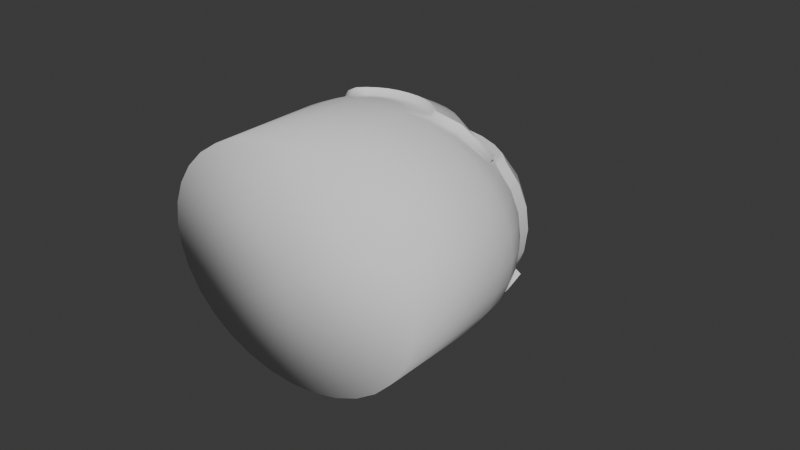 # Source: Submarine.blend  (saved by Blender 4.4.32; exported with 4.5.12 LTS)
import bpy
from mathutils import Matrix  # noqa: F401  (used for matrix-valued properties, if any)

bpy.ops.wm.read_factory_settings(use_empty=True)
scene = bpy.context.scene
scene.name = 'Scene'

# ---- collections
col_collection = bpy.data.collections.new('Collection'); scene.collection.children.link(col_collection)

# ---- world
world_world = bpy.data.worlds.new('World'); scene.world = world_world
world_world.use_nodes = True; world_world.node_tree.nodes.clear()
_N = world_world.node_tree.nodes; _L = world_world.node_tree.links
n0 = _N.new('ShaderNodeOutputWorld'); n0.name = 'World Output'; n0.location = (300, 300)
n1 = _N.new('ShaderNodeBackground'); n1.name = 'Background'; n1.location = (10, 300)
n1.inputs[0].default_value = (0.05088, 0.05088, 0.05088, 1.0)
_L.new(n1.outputs[0], n0.inputs[0])
n0.is_active_output = True
world_world.color = (0.05088, 0.05088, 0.05088)
world_world.sun_shadow_jitter_overblur = 0.0

# ---- meshes
me_sphere = bpy.data.meshes.new('Sphere')
me_sphere.from_pydata([(0.0, 0.8342, 0.5556), (0.9621, 0.6617, -0.4006), (0.04605, 0.1913, 0.9808), (0.09034, 0.3753, 0.9239), (0.1509, 0.7608, 0.567), (0.1892, 0.8182, 0.5556), (0.2181, 0.9061, -0.3827), (0.4393, 0.5504, -0.8154), (0.1311, 0.5449, -0.8315), (0.09034, 0.3753, -0.9239), (0.04605, 0.1913, -0.9808), (0.09034, 0.1802, 0.9808), (0.1772, 0.3536, 0.9239), (0.3185, 0.7178, 0.567), (0.385, 0.7682, 0.5556), (0.4278, 0.8536, -0.3827), (0.7305, 0.7911, -0.4006), (0.2573, 0.5133, -0.8315), (0.1772, 0.3536, -0.9239), (0.09034, 0.1802, -0.9808), (0.1311, 0.1622, 0.9808), (0.2573, 0.3182, 0.9239), (0.4664, 0.6525, 0.567), (0.5589, 0.6913, 0.5556), (0.6211, 0.7682, -0.3827), (0.3451, 0.6143, -0.8154), (0.3735, 0.4619, -0.8315), (0.2573, 0.3182, -0.9239), (0.1311, 0.1622, -0.9808), (0.1669, 0.1379, 0.9808), (0.3274, 0.2706, 0.9239), (0.5961, 0.5645, 0.567), (0.7114, 0.5879, 0.5556), (0.7905, 0.6533, -0.3827), (0.5739, 0.8973, -0.4006), (0.4753, 0.3928, -0.8315), (0.3274, 0.2706, -0.9239), (0.1669, 0.1379, -0.9808), (0.1963, 0.1084, 0.9808), (0.385, 0.2126, 0.9239), (0.5589, 0.3087, 0.8315), (0.7824, 0.4346, 0.5964), (0.8365, 0.4619, 0.5556), (0.9295, 0.5133, 0.3827), (0.9867, 0.5449, 0.1951), (1.006, 0.5556, 0.0), (0.9867, 0.5449, -0.1951), (0.9295, 0.5133, -0.3827), (0.8365, 0.4619, -0.5556), (0.7114, 0.3928, -0.7071), (0.5589, 0.3087, -0.8315), (0.385, 0.2126, -0.9239), (0.1963, 0.1084, -0.9808), (-2.607e-08, 0.0, 1.0), (0.2181, 0.07466, 0.9808), (0.4278, 0.1464, 0.9239), (0.6211, 0.2126, 0.8315), (0.7905, 0.2706, 0.7071), (0.9295, 0.3182, 0.5556), (1.033, 0.3536, 0.3827), (1.096, 0.3753, 0.1951), (1.118, 0.3827, 0.0), (1.096, 0.3753, -0.1951), (1.033, 0.3536, -0.3827), (0.9295, 0.3182, -0.5556), (0.7905, 0.2706, -0.7071), (0.6211, 0.2126, -0.8315), (0.4278, 0.1464, -0.9239), (0.2181, 0.07466, -0.9808), (0.2315, 0.03806, 0.9808), (0.4541, 0.07466, 0.9239), (0.6593, 0.1084, 0.8315), (0.8392, 0.1379, 0.7071), (0.9867, 0.1622, 0.5556), (1.096, 0.1802, 0.3827), (1.164, 0.1913, 0.1951), (1.187, 0.1951, 0.0), (1.164, 0.1913, -0.1951), (1.096, 0.1802, -0.3827), (0.9867, 0.1622, -0.5556), (0.8392, 0.1379, -0.7071), (0.6593, 0.1084, -0.8315), (0.4541, 0.07466, -0.9239), (0.2315, 0.03806, -0.9808), (0.2361, -1.49e-08, 0.9808), (0.463, -2.98e-08, 0.9239), (0.6722, -5.96e-08, 0.8315), (0.8556, 1.49e-08, 0.7071), (1.006, -8.941e-08, 0.5556), (1.118, 4.47e-08, 0.3827), (1.187, -8.941e-08, 0.1951), (1.21, -1.639e-07, 0.0), (1.187, -8.941e-08, -0.1951), (1.118, 4.47e-08, -0.3827), (1.006, -8.941e-08, -0.5556), (0.8556, 1.49e-08, -0.7071), (0.6722, -5.96e-08, -0.8315), (0.463, -2.98e-08, -0.9239), (0.2361, -1.49e-08, -0.9808), (2.111e-08, 1.033, -0.37), (-2.607e-08, 0.0, -1.0), (0.9295, 0.6226, -0.37), (0.9867, 0.6542, -0.1825), (1.006, 0.6648, 0.01263), (0.9867, 0.6542, 0.2077), (0.9295, 0.6226, 0.3953), (0.8365, 0.5712, 0.5682), (0.7905, 0.7626, -0.37), (0.7114, 0.6972, 0.5682), (0.6211, 0.8775, -0.37), (0.5589, 0.8006, 0.5682), (0.4278, 0.9628, -0.37), (0.385, 0.8775, 0.5682), (-5.101e-08, 0.9407, 0.5682), (0.2181, 1.015, -0.37), (0.1963, 0.9248, 0.5682), (0.2377, 0.6617, -0.8154), (0.3953, 0.9762, -0.4006), (0.1212, 0.6909, -0.8154), (-8.044e-09, 0.1951, 0.9808), (5.506e-08, 0.3827, 0.9239), (0.0, 0.7743, 0.567), (4.605e-08, 0.9239, -0.3827), (0.2015, 1.025, -0.4006), (2.354e-07, 0.5556, -0.8315), (5.506e-08, 0.3827, -0.9239), (-8.044e-09, 0.1951, -0.9808), (-2.607e-08, -1.0, 1.0), (0.2361, -1.0, 0.9808), (0.463, -1.0, 0.9239), (0.6722, -1.0, 0.8315), (0.8556, -1.0, 0.7071), (1.006, -1.0, 0.5556), (1.118, -1.0, 0.3827), (1.187, -1.0, 0.1951), (1.21, -1.0, 0.0), (1.187, -1.0, -0.1951), (1.118, -1.0, -0.3827), (1.006, -1.0, -0.5556), (0.8556, -1.0, -0.7071), (0.6722, -1.0, -0.8315), (0.463, -1.0, -0.9239), (0.2361, -1.0, -0.9808), (-2.607e-08, -1.0, -1.0), (1.069e-07, -1.0, -2.794e-08), (0.2015, 0.8842, -0.4006), (0.1212, 0.5504, -0.8154), (0.3953, 0.8356, -0.4006), (0.2377, 0.5212, -0.8154), (0.5739, 0.7567, -0.4006), (0.3451, 0.4737, -0.8154), (0.7305, 0.6505, -0.4006), (0.4393, 0.4099, -0.8154), (0.859, 0.5212, -0.4006), (0.7731, 0.4737, -0.5604), (0.6574, 0.4099, -0.7004), (0.5165, 0.3321, -0.8154), (2.286e-07, 0.5602, -0.8154), (5.364e-08, 0.9006, -0.4006), (0.8761, 0.6143, -0.5604), (0.7605, 0.5504, -0.7004), (0.6196, 0.4726, -0.8154), (2.286e-07, 0.7008, -0.8154), (5.364e-08, 1.041, -0.4006), (0.5581, 0.8918, -0.4181), (0.4112, 0.9567, -0.4181), (0.5581, 0.7762, -0.4181), (0.4112, 0.8411, -0.4181), (0.5598, 0.7981, -0.5459), (0.4305, 0.8552, -0.5459), (0.5598, 0.6963, -0.5459), (0.4305, 0.7535, -0.5459), (0.5098, 0.6714, -0.725), (0.3856, 0.7247, -0.718), (0.5115, 0.5744, -0.7161), (0.3873, 0.6277, -0.709), (0.4046, 0.5137, -0.8142), (0.3111, 0.555, -0.8145), (0.4046, 0.4401, -0.8138), (0.3111, 0.4814, -0.814), (0.1042, 0.4064, 0.9786), (0.1648, 0.7918, 0.6217), (0.1911, 0.3846, 0.9786), (0.3324, 0.7489, 0.6217), (0.2711, 0.3492, 0.9786), (0.4803, 0.6835, 0.6217), (0.3413, 0.3017, 0.9786), (0.61, 0.5956, 0.6217), (0.3989, 0.2437, 0.9786), (0.5728, 0.3397, 0.8862), (0.7963, 0.4657, 0.6511), (0.0, 0.4137, 0.9786), (0.0, 0.8054, 0.6217)], [], [(100, 10, 126), (120, 3, 2, 119), (31, 41, 190, 187), (121, 4, 181, 192), (0, 5, 4, 121), (125, 9, 8, 124), (126, 10, 9, 125), (119, 2, 53), (10, 19, 18, 9), (2, 11, 53), (100, 19, 10), (3, 12, 11, 2), (12, 3, 180, 182), (39, 30, 186, 188), (5, 14, 13, 4), (6, 122, 158, 145), (9, 18, 17, 8), (21, 12, 182, 184), (14, 23, 22, 13), (33, 24, 149, 151), (18, 27, 26, 17), (19, 28, 27, 18), (11, 20, 53), (100, 28, 19), (12, 21, 20, 11), (13, 22, 185, 183), (20, 29, 53), (100, 37, 28), (21, 30, 29, 20), (3, 120, 191, 180), (22, 31, 187, 185), (23, 32, 31, 22), (27, 36, 35, 26), (28, 37, 36, 27), (32, 42, 41, 31), (36, 51, 50, 35), (37, 52, 51, 36), (6, 15, 111, 114), (29, 38, 53), (100, 52, 37), (30, 39, 38, 29), (41, 40, 189, 190), (26, 35, 152, 150), (4, 13, 183, 181), (100, 68, 52), (46, 62, 61, 45), (39, 55, 54, 38), (47, 63, 62, 46), (40, 56, 55, 39), (48, 64, 63, 47), (41, 57, 56, 40), (49, 65, 64, 48), (42, 58, 57, 41), (50, 66, 65, 49), (43, 59, 58, 42), (51, 67, 66, 50), (44, 60, 59, 43), (52, 68, 67, 51), (45, 61, 60, 44), (38, 54, 53), (66, 81, 80, 65), (59, 74, 73, 58), (67, 82, 81, 66), (60, 75, 74, 59), (68, 83, 82, 67), (61, 76, 75, 60), (54, 69, 53), (100, 83, 68), (62, 77, 76, 61), (55, 70, 69, 54), (63, 78, 77, 62), (56, 71, 70, 55), (64, 79, 78, 63), (57, 72, 71, 56), (65, 80, 79, 64), (58, 73, 72, 57), (70, 85, 84, 69), (78, 93, 92, 77), (71, 86, 85, 70), (79, 94, 93, 78), (72, 87, 86, 71), (80, 95, 94, 79), (73, 88, 87, 72), (81, 96, 95, 80), (74, 89, 88, 73), (82, 97, 96, 81), (75, 90, 89, 74), (83, 98, 97, 82), (76, 91, 90, 75), (69, 84, 53), (100, 98, 83), (77, 92, 91, 76), (23, 14, 112, 110), (33, 47, 101, 107), (15, 6, 145, 147), (50, 49, 155, 156), (17, 26, 150, 148), (15, 24, 109, 111), (8, 17, 148, 146), (32, 23, 110, 108), (122, 6, 114, 99), (47, 46, 102, 101), (35, 50, 156, 152), (46, 45, 103, 102), (124, 8, 146, 157), (49, 48, 154, 155), (14, 5, 115, 112), (45, 44, 104, 103), (48, 47, 153, 154), (44, 43, 105, 104), (5, 0, 113, 115), (24, 33, 107, 109), (24, 15, 147, 149), (47, 33, 151, 153), (43, 42, 106, 105), (42, 32, 108, 106), (95, 96, 140, 139), (96, 97, 141, 140), (97, 98, 142, 141), (84, 85, 129, 128), (85, 86, 130, 129), (86, 87, 131, 130), (87, 88, 132, 131), (88, 89, 133, 132), (89, 90, 134, 133), (90, 91, 135, 134), (91, 92, 136, 135), (92, 93, 137, 136), (53, 84, 128, 127), (93, 94, 138, 137), (98, 100, 143, 142), (94, 95, 139, 138), (129, 130, 144), (127, 128, 144), (130, 131, 144), (142, 143, 144), (131, 132, 144), (132, 133, 144), (133, 134, 144), (134, 135, 144), (135, 136, 144), (136, 137, 144), (137, 138, 144), (138, 139, 144), (139, 140, 144), (140, 141, 144), (141, 142, 144), (128, 129, 144), (147, 145, 123, 117), (151, 149, 34, 16), (156, 155, 160, 161), (157, 146, 118, 162), (155, 154, 159, 160), (154, 153, 1, 159), (146, 148, 116, 118), (145, 158, 163, 123), (34, 149, 166, 164), (150, 152, 7, 25), (153, 151, 16, 1), (148, 150, 25, 116), (152, 156, 161, 7), (167, 165, 169, 171), (117, 34, 164, 165), (147, 117, 165, 167), (149, 147, 167, 166), (170, 171, 175, 174), (166, 167, 171, 170), (164, 166, 170, 168), (165, 164, 168, 169), (172, 174, 178, 176), (168, 170, 174, 172), (169, 168, 172, 173), (171, 169, 173, 175), (173, 172, 176, 177), (175, 173, 177, 179), (174, 175, 179, 178), (30, 21, 184, 186), (40, 39, 188, 189)])
me_sphere.polygons.foreach_set('use_smooth', [1, 1, 1, 1, 1, 1, 1, 1, 1, 1, 1, 1, 1, 1, 1, 1, 1, 1, 1, 1, 1, 1, 1, 1, 1, 1, 1, 1, 1, 1, 1, 1, 1, 1, 1, 1, 1, 1, 1, 1, 1, 1, 1, 1, 1, 1, 1, 1, 1, 1, 1, 1, 1, 1, 1, 1, 1, 1, 1, 1, 1, 1, 1, 1, 1, 1, 1, 1, 1, 1, 1, 1, 1, 1, 1, 1, 1, 1, 1, 1, 1, 1, 1, 1, 1, 1, 1, 1, 1, 1, 1, 1, 1, 1, 1, 1, 1, 1, 1, 1, 1, 1, 1, 1, 1, 1, 1, 1, 1, 1, 1, 1, 1, 1, 1, 1, 1, 1, 1, 1, 1, 1, 1, 1, 1, 1, 1, 1, 1, 1, 1, 1, 1, 1, 1, 1, 1, 1, 1, 1, 1, 1, 1, 1, 1, 1, 1, 1, 1, 1, 1, 1, 1, 1, 1, 1, 1, 1, 1, 1, 1, 1, 0, 1, 1, 1, 1, 1, 0, 1, 1, 0, 1, 0, 1, 1, 1, 1])
_k = set([(0, 5), (1, 16), (5, 14), (6, 15), (6, 122), (14, 23), (15, 24), (16, 34), (23, 32), (24, 33), (32, 42), (33, 47), (34, 117), (42, 43), (43, 44), (44, 45), (45, 46), (46, 47), (101, 102), (102, 103), (103, 104), (104, 105), (105, 106), (117, 123), (123, 163), (145, 147), (145, 158), (147, 149), (149, 151), (151, 153), (164, 165), (166, 167), (168, 169), (170, 171), (172, 173), (174, 175), (176, 177), (178, 179)])
me_sphere.attributes.new('sharp_edge', 'BOOLEAN', 'EDGE').data.foreach_set('value', [ (min(e.vertices), max(e.vertices)) in _k for e in me_sphere.edges])
_uv = me_sphere.uv_layers.new(name='UVMap')
_uv.uv.foreach_set('vector', [0.7344, 0.0, 0.7188, 0.0625, 0.75, 0.0625, 0.75, 0.875, 0.7188, 0.875, 0.7188, 0.9375, 0.75, 0.9375, 0.625, 0.75, 0.5937, 0.75, 0.5937, 0.75, 0.625, 0.75, 0.75, 0.75, 0.7188, 0.75, 0.7188, 0.75, 0.75, 0.75, 0.75, 0.6875, 0.7188, 0.6875, 0.7188, 0.75, 0.75, 0.75, 0.75, 0.125, 0.7188, 0.125, 0.7188, 0.1875, 0.75, 0.1875, 0.75, 0.0625, 0.7188, 0.0625, 0.7188, 0.125, 0.75, 0.125, 0.75, 0.9375, 0.7188, 0.9375, 0.7344, 1.0, 0.7188, 0.0625, 0.6875, 0.0625, 0.6875, 0.125, 0.7188, 0.125, 0.7188, 0.9375, 0.6875, 0.9375, 0.7031, 1.0, 0.7031, 0.0, 0.6875, 0.0625, 0.7188, 0.0625, 0.7188, 0.875, 0.6875, 0.875, 0.6875, 0.9375, 0.7188, 0.9375, 0.6875, 0.875, 0.7188, 0.875, 0.7188, 0.875, 0.6875, 0.875, 0.5938, 0.875, 0.625, 0.875, 0.625, 0.875, 0.5938, 0.875, 0.7188, 0.6875, 0.6875, 0.6875, 0.6875, 0.75, 0.7188, 0.75, 0.7188, 0.375, 0.75, 0.375, 0.75, 0.375, 0.7188, 0.375, 0.7188, 0.125, 0.6875, 0.125, 0.6875, 0.1875, 0.7188, 0.1875, 0.6562, 0.875, 0.6875, 0.875, 0.6875, 0.875, 0.6562, 0.875, 0.6875, 0.6875, 0.6562, 0.6875, 0.6562, 0.75, 0.6875, 0.75, 0.625, 0.375, 0.6562, 0.375, 0.6562, 0.375, 0.625, 0.375, 0.6875, 0.125, 0.6562, 0.125, 0.6562, 0.1875, 0.6875, 0.1875, 0.6875, 0.0625, 0.6562, 0.0625, 0.6562, 0.125, 0.6875, 0.125, 0.6875, 0.9375, 0.6562, 0.9375, 0.6719, 1.0, 0.6719, 0.0, 0.6562, 0.0625, 0.6875, 0.0625, 0.6875, 0.875, 0.6562, 0.875, 0.6562, 0.9375, 0.6875, 0.9375, 0.6875, 0.75, 0.6562, 0.75, 0.6562, 0.75, 0.6875, 0.75, 0.6562, 0.9375, 0.625, 0.9375, 0.6406, 1.0, 0.6406, 0.0, 0.625, 0.0625, 0.6562, 0.0625, 0.6562, 0.875, 0.625, 0.875, 0.625, 0.9375, 0.6562, 0.9375, 0.7188, 0.875, 0.75, 0.875, 0.75, 0.875, 0.7188, 0.875, 0.6562, 0.75, 0.625, 0.75, 0.625, 0.75, 0.6562, 0.75, 0.6562, 0.6875, 0.625, 0.6875, 0.625, 0.75, 0.6562, 0.75, 0.6562, 0.125, 0.625, 0.125, 0.625, 0.1875, 0.6562, 0.1875, 0.6562, 0.0625, 0.625, 0.0625, 0.625, 0.125, 0.6562, 0.125, 0.625, 0.6875, 0.5938, 0.6875, 0.5937, 0.75, 0.625, 0.75, 0.625, 0.125, 0.5938, 0.125, 0.5938, 0.1875, 0.625, 0.1875, 0.625, 0.0625, 0.5938, 0.0625, 0.5938, 0.125, 0.625, 0.125, 0.7188, 0.375, 0.6875, 0.375, 0.6875, 0.375, 0.7188, 0.375, 0.625, 0.9375, 0.5938, 0.9375, 0.6094, 1.0, 0.6094, 0.0, 0.5938, 0.0625, 0.625, 0.0625, 0.625, 0.875, 0.5938, 0.875, 0.5938, 0.9375, 0.625, 0.9375, 0.5937, 0.75, 0.5938, 0.8125, 0.5938, 0.8125, 0.5937, 0.75, 0.6562, 0.1875, 0.625, 0.1875, 0.625, 0.1875, 0.6562, 0.1875, 0.7188, 0.75, 0.6875, 0.75, 0.6875, 0.75, 0.7188, 0.75, 0.5781, 0.0, 0.5625, 0.0625, 0.5938, 0.0625, 0.5938, 0.4375, 0.5625, 0.4375, 0.5625, 0.5, 0.5938, 0.5, 0.5938, 0.875, 0.5625, 0.875, 0.5625, 0.9375, 0.5938, 0.9375, 0.5938, 0.375, 0.5625, 0.375, 0.5625, 0.4375, 0.5938, 0.4375, 0.5938, 0.8125, 0.5625, 0.8125, 0.5625, 0.875, 0.5938, 0.875, 0.5938, 0.3125, 0.5625, 0.3125, 0.5625, 0.375, 0.5938, 0.375, 0.5937, 0.75, 0.5625, 0.75, 0.5625, 0.8125, 0.5938, 0.8125, 0.5938, 0.25, 0.5625, 0.25, 0.5625, 0.3125, 0.5938, 0.3125, 0.5938, 0.6875, 0.5625, 0.6875, 0.5625, 0.75, 0.5937, 0.75, 0.5938, 0.1875, 0.5625, 0.1875, 0.5625, 0.25, 0.5938, 0.25, 0.5938, 0.625, 0.5625, 0.625, 0.5625, 0.6875, 0.5938, 0.6875, 0.5938, 0.125, 0.5625, 0.125, 0.5625, 0.1875, 0.5938, 0.1875, 0.5938, 0.5625, 0.5625, 0.5625, 0.5625, 0.625, 0.5938, 0.625, 0.5938, 0.0625, 0.5625, 0.0625, 0.5625, 0.125, 0.5938, 0.125, 0.5938, 0.5, 0.5625, 0.5, 0.5625, 0.5625, 0.5938, 0.5625, 0.5938, 0.9375, 0.5625, 0.9375, 0.5781, 1.0, 0.5625, 0.1875, 0.5312, 0.1875, 0.5312, 0.25, 0.5625, 0.25, 0.5625, 0.625, 0.5312, 0.625, 0.5312, 0.6875, 0.5625, 0.6875, 0.5625, 0.125, 0.5312, 0.125, 0.5312, 0.1875, 0.5625, 0.1875, 0.5625, 0.5625, 0.5312, 0.5625, 0.5312, 0.625, 0.5625, 0.625, 0.5625, 0.0625, 0.5312, 0.0625, 0.5312, 0.125, 0.5625, 0.125, 0.5625, 0.5, 0.5312, 0.5, 0.5312, 0.5625, 0.5625, 0.5625, 0.5625, 0.9375, 0.5312, 0.9375, 0.5469, 1.0, 0.5469, 0.0, 0.5312, 0.0625, 0.5625, 0.0625, 0.5625, 0.4375, 0.5312, 0.4375, 0.5312, 0.5, 0.5625, 0.5, 0.5625, 0.875, 0.5312, 0.875, 0.5312, 0.9375, 0.5625, 0.9375, 0.5625, 0.375, 0.5312, 0.375, 0.5312, 0.4375, 0.5625, 0.4375, 0.5625, 0.8125, 0.5312, 0.8125, 0.5312, 0.875, 0.5625, 0.875, 0.5625, 0.3125, 0.5312, 0.3125, 0.5312, 0.375, 0.5625, 0.375, 0.5625, 0.75, 0.5312, 0.75, 0.5312, 0.8125, 0.5625, 0.8125, 0.5625, 0.25, 0.5312, 0.25, 0.5312, 0.3125, 0.5625, 0.3125, 0.5625, 0.6875, 0.5312, 0.6875, 0.5312, 0.75, 0.5625, 0.75, 0.5312, 0.875, 0.5, 0.875, 0.5, 0.9375, 0.5312, 0.9375, 0.5312, 0.375, 0.5, 0.375, 0.5, 0.4375, 0.5312, 0.4375, 0.5312, 0.8125, 0.5, 0.8125, 0.5, 0.875, 0.5312, 0.875, 0.5312, 0.3125, 0.5, 0.3125, 0.5, 0.375, 0.5312, 0.375, 0.5312, 0.75, 0.5, 0.75, 0.5, 0.8125, 0.5312, 0.8125, 0.5312, 0.25, 0.5, 0.25, 0.5, 0.3125, 0.5312, 0.3125, 0.5312, 0.6875, 0.5, 0.6875, 0.5, 0.75, 0.5312, 0.75, 0.5312, 0.1875, 0.5, 0.1875, 0.5, 0.25, 0.5312, 0.25, 0.5312, 0.625, 0.5, 0.625, 0.5, 0.6875, 0.5312, 0.6875, 0.5312, 0.125, 0.5, 0.125, 0.5, 0.1875, 0.5312, 0.1875, 0.5312, 0.5625, 0.5, 0.5625, 0.5, 0.625, 0.5312, 0.625, 0.5312, 0.0625, 0.5, 0.0625, 0.5, 0.125, 0.5312, 0.125, 0.5312, 0.5, 0.5, 0.5, 0.5, 0.5625, 0.5312, 0.5625, 0.5312, 0.9375, 0.5, 0.9375, 0.5156, 1.0, 0.5156, 0.0, 0.5, 0.0625, 0.5312, 0.0625, 0.5312, 0.4375, 0.5, 0.4375, 0.5, 0.5, 0.5312, 0.5, 0.6562, 0.6875, 0.6875, 0.6875, 0.6875, 0.6875, 0.6562, 0.6875, 0.625, 0.375, 0.5938, 0.375, 0.5938, 0.375, 0.625, 0.375, 0.6875, 0.375, 0.7188, 0.375, 0.7188, 0.375, 0.6875, 0.375, 0.5938, 0.1875, 0.5938, 0.25, 0.5938, 0.25, 0.5938, 0.1875, 0.6875, 0.1875, 0.6562, 0.1875, 0.6562, 0.1875, 0.6875, 0.1875, 0.6875, 0.375, 0.6562, 0.375, 0.6562, 0.375, 0.6875, 0.375, 0.7188, 0.1875, 0.6875, 0.1875, 0.6875, 0.1875, 0.7188, 0.1875, 0.625, 0.6875, 0.6562, 0.6875, 0.6562, 0.6875, 0.625, 0.6875, 0.75, 0.375, 0.7188, 0.375, 0.7188, 0.375, 0.75, 0.375, 0.5938, 0.375, 0.5938, 0.4375, 0.5938, 0.4375, 0.5938, 0.375, 0.625, 0.1875, 0.5938, 0.1875, 0.5938, 0.1875, 0.625, 0.1875, 0.5938, 0.4375, 0.5938, 0.5, 0.5938, 0.5, 0.5938, 0.4375, 0.75, 0.1875, 0.7188, 0.1875, 0.7188, 0.1875, 0.75, 0.1875, 0.5938, 0.25, 0.5938, 0.3125, 0.5938, 0.3125, 0.5938, 0.25, 0.6875, 0.6875, 0.7188, 0.6875, 0.7188, 0.6875, 0.6875, 0.6875, 0.5938, 0.5, 0.5938, 0.5625, 0.5938, 0.5625, 0.5938, 0.5, 0.5938, 0.3125, 0.5938, 0.375, 0.5938, 0.375, 0.5938, 0.3125, 0.5938, 0.5625, 0.5938, 0.625, 0.5938, 0.625, 0.5938, 0.5625, 0.7188, 0.6875, 0.75, 0.6875, 0.75, 0.6875, 0.7188, 0.6875, 0.6562, 0.375, 0.625, 0.375, 0.625, 0.375, 0.6562, 0.375, 0.6562, 0.375, 0.6875, 0.375, 0.6875, 0.375, 0.6562, 0.375, 0.5938, 0.375, 0.625, 0.375, 0.625, 0.375, 0.5938, 0.375, 0.5938, 0.625, 0.5938, 0.6875, 0.5938, 0.6875, 0.5938, 0.625, 0.5938, 0.6875, 0.625, 0.6875, 0.625, 0.6875, 0.5938, 0.6875, 0.5, 0.25, 0.5, 0.1875, 0.5, 0.1875, 0.5, 0.25, 0.5, 0.1875, 0.5, 0.125, 0.5, 0.125, 0.5, 0.1875, 0.5, 0.125, 0.5, 0.0625, 0.5, 0.0625, 0.5, 0.125, 0.5, 0.9375, 0.5, 0.875, 0.5, 0.875, 0.5, 0.9375, 0.5, 0.875, 0.5, 0.8125, 0.5, 0.8125, 0.5, 0.875, 0.5, 0.8125, 0.5, 0.75, 0.5, 0.75, 0.5, 0.8125, 0.5, 0.75, 0.5, 0.6875, 0.5, 0.6875, 0.5, 0.75, 0.5, 0.6875, 0.5, 0.625, 0.5, 0.625, 0.5, 0.6875, 0.5, 0.625, 0.5, 0.5625, 0.5, 0.5625, 0.5, 0.625, 0.5, 0.5625, 0.5, 0.5, 0.5, 0.5, 0.5, 0.5625, 0.5, 0.5, 0.5, 0.4375, 0.5, 0.4375, 0.5, 0.5, 0.5, 0.4375, 0.5, 0.375, 0.5, 0.375, 0.5, 0.4375, 0.5156, 1.0, 0.5, 0.9375, 0.5, 0.9375, 0.5156, 1.0, 0.5, 0.375, 0.5, 0.3125, 0.5, 0.3125, 0.5, 0.375, 0.5, 0.0625, 0.5156, 0.0, 0.5156, 0.0, 0.5, 0.0625, 0.5, 0.3125, 0.5, 0.25, 0.5, 0.25, 0.5, 0.3125, 0.5, 0.875, 0.5, 0.8125, 0.5, 0.875, 0.5156, 1.0, 0.5, 0.9375, 0.5156, 1.0, 0.5, 0.8125, 0.5, 0.75, 0.5, 0.8125, 0.5, 0.0625, 0.5156, 0.0, 0.5, 0.0625, 0.5, 0.75, 0.5, 0.6875, 0.5, 0.75, 0.5, 0.6875, 0.5, 0.625, 0.5, 0.6875, 0.5, 0.625, 0.5, 0.5625, 0.5, 0.625, 0.5, 0.5625, 0.5, 0.5, 0.5, 0.5625, 0.5, 0.5, 0.5, 0.4375, 0.5, 0.5, 0.5, 0.4375, 0.5, 0.375, 0.5, 0.4375, 0.5, 0.375, 0.5, 0.3125, 0.5, 0.375, 0.5, 0.3125, 0.5, 0.25, 0.5, 0.3125, 0.5, 0.25, 0.5, 0.1875, 0.5, 0.25, 0.5, 0.1875, 0.5, 0.125, 0.5, 0.1875, 0.5, 0.125, 0.5, 0.0625, 0.5, 0.125, 0.5, 0.9375, 0.5, 0.875, 0.5, 0.9375, 0.6875, 0.375, 0.7188, 0.375, 0.7188, 0.375, 0.6875, 0.375, 0.625, 0.375, 0.6562, 0.375, 0.6562, 0.375, 0.625, 0.375, 0.5938, 0.1875, 0.5938, 0.25, 0.5938, 0.25, 0.5938, 0.1875, 0.75, 0.1875, 0.7188, 0.1875, 0.7188, 0.1875, 0.75, 0.1875, 0.5938, 0.25, 0.5938, 0.3125, 0.5938, 0.3125, 0.5938, 0.25, 0.5938, 0.3125, 0.5938, 0.375, 0.5938, 0.375, 0.5938, 0.3125, 0.7188, 0.1875, 0.6875, 0.1875, 0.6875, 0.1875, 0.7188, 0.1875, 0.7188, 0.375, 0.75, 0.375, 0.75, 0.375, 0.7188, 0.375, 0.6562, 0.375, 0.6562, 0.375, 0.6562, 0.375, 0.6562, 0.375, 0.6562, 0.1875, 0.625, 0.1875, 0.625, 0.1875, 0.6562, 0.1875, 0.5938, 0.375, 0.625, 0.375, 0.625, 0.375, 0.5938, 0.375, 0.6875, 0.1875, 0.6562, 0.1875, 0.6562, 0.1875, 0.6875, 0.1875, 0.625, 0.1875, 0.5938, 0.1875, 0.5938, 0.1875, 0.625, 0.1875, 0.6875, 0.375, 0.6875, 0.375, 0.6875, 0.375, 0.6875, 0.375, 0.0, 0.0, 0.0, 0.0, 0.0, 0.0, 0.0, 0.0, 0.6875, 0.375, 0.6875, 0.375, 0.6875, 0.375, 0.6875, 0.375, 0.6562, 0.375, 0.6875, 0.375, 0.6875, 0.375, 0.6562, 0.375, 0.6562, 0.375, 0.6875, 0.375, 0.6875, 0.375, 0.6562, 0.375, 0.6562, 0.375, 0.6875, 0.375, 0.6875, 0.375, 0.6562, 0.375, 0.6562, 0.375, 0.6562, 0.375, 0.6562, 0.375, 0.6562, 0.375, 0.0, 0.0, 0.0, 0.0, 0.0, 0.0, 0.0, 0.0, 0.6562, 0.375, 0.6562, 0.375, 0.6562, 0.375, 0.6562, 0.375, 0.6562, 0.375, 0.6562, 0.375, 0.6562, 0.375, 0.6562, 0.375, 0.0, 0.0, 0.0, 0.0, 0.0, 0.0, 0.0, 0.0, 0.6875, 0.375, 0.6875, 0.375, 0.6875, 0.375, 0.6875, 0.375, 0.0, 0.0, 0.0, 0.0, 0.0, 0.0, 0.0, 0.0, 0.6875, 0.375, 0.6875, 0.375, 0.6875, 0.375, 0.6875, 0.375, 0.6562, 0.375, 0.6875, 0.375, 0.6875, 0.375, 0.6562, 0.375, 0.625, 0.875, 0.6562, 0.875, 0.6562, 0.875, 0.625, 0.875, 0.5938, 0.8125, 0.5938, 0.875, 0.5938, 0.875, 0.5938, 0.8125])
me_sphere.update()
me_sphere_001 = bpy.data.meshes.new('Sphere.001')
me_sphere_001.from_pydata([(2.111e-08, 1.033, -0.37), (-0.2181, 1.015, -0.37), (-0.1963, 0.9248, 0.5682), (-0.4278, 0.9628, -0.37), (-0.387, 0.8775, 0.5682), (-0.6211, 0.8775, -0.37), (-0.561, 0.8006, 0.5682), (-0.7905, 0.7626, -0.37), (-0.7114, 0.6972, 0.5682), (-0.9295, 0.6226, -0.37), (-0.9867, 0.6542, -0.1825), (-1.006, 0.6648, 0.01263), (-0.9867, 0.6542, 0.2077), (-0.9295, 0.6226, 0.3953), (-0.8365, 0.5712, 0.5682), (0.9295, 0.6226, -0.37), (0.9867, 0.6542, -0.1825), (1.006, 0.6648, 0.01263), (0.9867, 0.6542, 0.2077), (0.9295, 0.6226, 0.3953), (0.8365, 0.5712, 0.5682), (0.7905, 0.7626, -0.37), (0.7114, 0.6972, 0.5682), (0.6211, 0.8775, -0.37), (0.5589, 0.8006, 0.5682), (0.4278, 0.9628, -0.37), (0.385, 0.8775, 0.5682), (-5.101e-08, 0.9407, 0.5682), (0.2181, 1.015, -0.37), (0.1963, 0.9248, 0.5682), (0.8659, 0.8033, -0.1825), (0.8833, 0.8169, 0.01263), (0.8659, 0.8033, 0.2077), (0.8143, 0.7631, 0.3953), (0.6779, 0.9422, -0.1825), (0.6903, 0.9605, 0.01263), (0.6779, 0.9422, 0.2077), (0.6414, 0.8879, 0.3953), (0.4715, 1.038, -0.1825), (0.4795, 1.058, 0.01263), (0.4715, 1.038, 0.2077), (0.4477, 0.9766, 0.3953), (0.2394, 1.098, -0.1825), (0.2434, 1.12, 0.01263), (0.2394, 1.098, 0.2077), (0.2276, 1.034, 0.3953), (0.004558, 1.113, -0.1825), (0.005074, 1.135, 0.01263), (0.004558, 1.113, 0.2077), (0.003028, 1.048, 0.3953), (-0.2377, 1.091, -0.1825), (-0.2404, 1.113, 0.01263), (-0.2377, 1.091, 0.2077), (-0.2299, 1.026, 0.3953), (-0.4661, 1.029, -0.1825), (-0.472, 1.05, 0.01263), (-0.4661, 1.029, 0.2077), (-0.4486, 0.966, 0.3953), (-0.6752, 0.9444, -0.1825), (-0.6838, 0.9648, 0.01263), (-0.6752, 0.9444, 0.2077), (-0.6497, 0.8842, 0.3953), (-0.8361, 0.836, -0.1825), (-0.8494, 0.8537, 0.01263), (-0.8361, 0.836, 0.2077), (-0.7968, 0.7838, 0.3953)], [], [(18, 19, 33, 32), (16, 17, 31, 30), (19, 20, 22, 33), (17, 18, 32, 31), (15, 16, 30, 21), (33, 22, 24, 37), (31, 32, 36, 35), (21, 30, 34, 23), (32, 33, 37, 36), (30, 31, 35, 34), (37, 24, 26, 41), (35, 36, 40, 39), (23, 34, 38, 25), (36, 37, 41, 40), (34, 35, 39, 38), (41, 26, 29, 45), (39, 40, 44, 43), (25, 38, 42, 28), (40, 41, 45, 44), (38, 39, 43, 42), (45, 29, 27, 49), (43, 44, 48, 47), (28, 42, 46, 0), (44, 45, 49, 48), (42, 43, 47, 46), (49, 27, 2, 53), (47, 48, 52, 51), (0, 46, 50, 1), (48, 49, 53, 52), (46, 47, 51, 50), (53, 2, 4, 57), (51, 52, 56, 55), (1, 50, 54, 3), (52, 53, 57, 56), (50, 51, 55, 54), (57, 4, 6, 61), (55, 56, 60, 59), (3, 54, 58, 5), (56, 57, 61, 60), (54, 55, 59, 58), (61, 6, 8, 65), (59, 60, 64, 63), (5, 58, 62, 7), (60, 61, 65, 64), (58, 59, 63, 62), (7, 62, 10, 9), (10, 62, 63, 11), (11, 63, 64, 12), (12, 64, 65, 13), (8, 14, 13, 65)])
me_sphere_001.polygons.foreach_set('use_smooth', [True] * 50)
_uv = me_sphere_001.uv_layers.new(name='UVMap')
_uv.uv.foreach_set('vector', [0.9891, 0.603, 0.9608, 0.696, 0.9037, 0.696, 0.9292, 0.603, 0.9891, 0.4096, 0.9987, 0.5063, 0.9378, 0.5063, 0.9292, 0.4096, 0.9608, 0.696, 0.9147, 0.7817, 0.8526, 0.7817, 0.9037, 0.696, 0.9987, 0.5063, 0.9891, 0.603, 0.9292, 0.603, 0.9378, 0.5063, 0.9608, 0.3166, 0.9891, 0.4096, 0.9292, 0.4096, 0.8918, 0.3166, 0.9037, 0.696, 0.8526, 0.7817, 0.7771, 0.7817, 0.818, 0.696, 0.9378, 0.5063, 0.9292, 0.603, 0.8361, 0.603, 0.8422, 0.5063, 0.8918, 0.3166, 0.9292, 0.4096, 0.8361, 0.4096, 0.8079, 0.3166, 0.9292, 0.603, 0.9037, 0.696, 0.818, 0.696, 0.8361, 0.603, 0.9292, 0.4096, 0.9378, 0.5063, 0.8422, 0.5063, 0.8361, 0.4096, 0.818, 0.696, 0.7771, 0.7817, 0.6909, 0.7817, 0.7219, 0.696, 0.8422, 0.5063, 0.8361, 0.603, 0.7337, 0.603, 0.7377, 0.5063, 0.8079, 0.3166, 0.8361, 0.4096, 0.7337, 0.4096, 0.7121, 0.3166, 0.8361, 0.603, 0.818, 0.696, 0.7219, 0.696, 0.7337, 0.603, 0.8361, 0.4096, 0.8422, 0.5063, 0.7377, 0.5063, 0.7337, 0.4096, 0.7219, 0.696, 0.6909, 0.7817, 0.5973, 0.7817, 0.6128, 0.696, 0.7377, 0.5063, 0.7337, 0.603, 0.6187, 0.603, 0.6207, 0.5063, 0.7121, 0.3166, 0.7337, 0.4096, 0.6187, 0.4096, 0.6081, 0.3166, 0.7337, 0.603, 0.7219, 0.696, 0.6128, 0.696, 0.6187, 0.603, 0.7337, 0.4096, 0.7377, 0.5063, 0.6207, 0.5063, 0.6187, 0.4096, 0.6128, 0.696, 0.5973, 0.7817, 0.5, 0.7817, 0.5015, 0.696, 0.6207, 0.5063, 0.6187, 0.603, 0.5023, 0.603, 0.5025, 0.5063, 0.6081, 0.3166, 0.6187, 0.4096, 0.5023, 0.4096, 0.5, 0.3166, 0.6187, 0.603, 0.6128, 0.696, 0.5015, 0.696, 0.5023, 0.603, 0.6187, 0.4096, 0.6207, 0.5063, 0.5025, 0.5063, 0.5023, 0.4096, 0.5015, 0.696, 0.5, 0.7817, 0.4027, 0.7817, 0.386, 0.696, 0.5025, 0.5063, 0.5023, 0.603, 0.3822, 0.603, 0.3808, 0.5063, 0.5, 0.3166, 0.5023, 0.4096, 0.3822, 0.4096, 0.3919, 0.3166, 0.5023, 0.603, 0.5015, 0.696, 0.386, 0.696, 0.3822, 0.603, 0.5023, 0.4096, 0.5025, 0.5063, 0.3808, 0.5063, 0.3822, 0.4096, 0.386, 0.696, 0.4027, 0.7817, 0.3081, 0.7817, 0.2776, 0.696, 0.3808, 0.5063, 0.3822, 0.603, 0.2689, 0.603, 0.266, 0.5063, 0.3919, 0.3166, 0.3822, 0.4096, 0.2689, 0.4096, 0.2879, 0.3166, 0.3822, 0.603, 0.386, 0.696, 0.2776, 0.696, 0.2689, 0.603, 0.3822, 0.4096, 0.3808, 0.5063, 0.266, 0.5063, 0.2689, 0.4096, 0.2776, 0.696, 0.3081, 0.7817, 0.2219, 0.7817, 0.1779, 0.696, 0.266, 0.5063, 0.2689, 0.603, 0.1653, 0.603, 0.161, 0.5063, 0.2879, 0.3166, 0.2689, 0.4096, 0.1653, 0.4096, 0.1921, 0.3166, 0.2689, 0.603, 0.2776, 0.696, 0.1779, 0.696, 0.1653, 0.603, 0.2689, 0.4096, 0.266, 0.5063, 0.161, 0.5063, 0.1653, 0.4096, 0.1779, 0.696, 0.2219, 0.7817, 0.1474, 0.7817, 0.105, 0.696, 0.161, 0.5063, 0.1653, 0.603, 0.08551, 0.603, 0.07893, 0.5063, 0.1921, 0.3166, 0.1653, 0.4096, 0.08551, 0.4096, 0.1082, 0.3166, 0.1653, 0.603, 0.1779, 0.696, 0.105, 0.696, 0.08551, 0.603, 0.1653, 0.4096, 0.161, 0.5063, 0.07893, 0.5063, 0.08551, 0.4096, 0.1082, 0.3166, 0.08551, 0.4096, 0.01086, 0.4096, 0.03924, 0.3166, 0.01086, 0.4096, 0.08551, 0.4096, 0.07893, 0.5063, 0.001279, 0.5063, 0.001279, 0.5063, 0.07893, 0.5063, 0.08551, 0.603, 0.01086, 0.603, 0.01086, 0.603, 0.08551, 0.603, 0.105, 0.696, 0.03924, 0.696, 0.1474, 0.7817, 0.08533, 0.7817, 0.03924, 0.696, 0.105, 0.696])
me_sphere_001.update()
me_cylinder = bpy.data.meshes.new('Cylinder')
me_cylinder.from_pydata([(0.9346, 0.5106, 0.333), (0.9397, 0.5101, 0.333), (0.9446, 0.5086, 0.333), (0.9492, 0.5061, 0.333), (0.9532, 0.5029, 0.333), (0.9565, 0.4989, 0.333), (0.9589, 0.4943, 0.333), (0.9604, 0.4894, 0.333), (0.9609, 0.4843, 0.333), (0.9604, 0.4791, 0.333), (0.9589, 0.4742, 0.333), (0.9565, 0.4697, 0.333), (0.9532, 0.4657, 0.333), (0.9492, 0.4624, 0.333), (0.9446, 0.46, 0.333), (0.9397, 0.4585, 0.333), (0.9346, 0.458, 0.333), (0.9295, 0.4585, 0.333), (0.9245, 0.46, 0.333), (0.92, 0.4624, 0.333), (0.916, 0.4657, 0.333), (0.9127, 0.4697, 0.333), (0.9103, 0.4742, 0.333), (0.9088, 0.4791, 0.333), (0.9083, 0.4843, 0.333), (0.9088, 0.4894, 0.333), (0.9103, 0.4943, 0.333), (0.9127, 0.4989, 0.333), (0.916, 0.5029, 0.333), (0.92, 0.5061, 0.333), (0.9245, 0.5086, 0.333), (0.9295, 0.5101, 0.333), (0.9346, 0.5132, 0.333), (0.9402, 0.5126, 0.333), (0.9457, 0.511, 0.333), (0.9507, 0.5083, 0.333), (0.955, 0.5047, 0.333), (0.9586, 0.5003, 0.333), (0.9613, 0.4953, 0.333), (0.963, 0.4899, 0.333), (0.9635, 0.4843, 0.333), (0.963, 0.4786, 0.333), (0.9613, 0.4732, 0.333), (0.9586, 0.4682, 0.333), (0.955, 0.4638, 0.333), (0.9507, 0.4602, 0.333), (0.9457, 0.4575, 0.333), (0.9402, 0.4559, 0.333), (0.9346, 0.4553, 0.333), (0.9289, 0.4559, 0.333), (0.9235, 0.4575, 0.333), (0.9185, 0.4602, 0.333), (0.9141, 0.4638, 0.333), (0.9105, 0.4682, 0.333), (0.9079, 0.4732, 0.333), (0.9062, 0.4786, 0.333), (0.9057, 0.4843, 0.333), (0.9062, 0.4899, 0.333), (0.9079, 0.4953, 0.333), (0.9105, 0.5003, 0.333), (0.9141, 0.5047, 0.333), (0.9185, 0.5083, 0.333), (0.9235, 0.511, 0.333), (0.9289, 0.5126, 0.333), (0.9346, 0.5132, 0.3393), (0.9402, 0.5126, 0.3393), (0.9457, 0.511, 0.3393), (0.9507, 0.5083, 0.3393), (0.955, 0.5047, 0.3393), (0.9586, 0.5003, 0.3393), (0.9613, 0.4953, 0.3393), (0.963, 0.4899, 0.3393), (0.9635, 0.4843, 0.3393), (0.963, 0.4786, 0.3393), (0.9613, 0.4732, 0.3393), (0.9586, 0.4682, 0.3393), (0.955, 0.4638, 0.3393), (0.9507, 0.4602, 0.3393), (0.9457, 0.4575, 0.3393), (0.9402, 0.4559, 0.3393), (0.9346, 0.4553, 0.3393), (0.9289, 0.4559, 0.3393), (0.9235, 0.4575, 0.3393), (0.9185, 0.4602, 0.3393), (0.9141, 0.4638, 0.3393), (0.9105, 0.4682, 0.3393), (0.9079, 0.4732, 0.3393), (0.9062, 0.4786, 0.3393), (0.9057, 0.4843, 0.3393), (0.9062, 0.4899, 0.3393), (0.9079, 0.4953, 0.3393), (0.9105, 0.5003, 0.3393), (0.9141, 0.5047, 0.3393), (0.9185, 0.5083, 0.3393), (0.9235, 0.511, 0.3393), (0.9289, 0.5126, 0.3393), (0.9346, 0.5074, 0.3456), (0.9391, 0.507, 0.3456), (0.9434, 0.5056, 0.3456), (0.9474, 0.5035, 0.3456), (0.9509, 0.5006, 0.3456), (0.9538, 0.4971, 0.3456), (0.956, 0.4931, 0.3456), (0.9573, 0.4888, 0.3456), (0.9577, 0.4843, 0.3456), (0.9573, 0.4797, 0.3456), (0.956, 0.4754, 0.3456), (0.9538, 0.4714, 0.3456), (0.9509, 0.4679, 0.3456), (0.9474, 0.465, 0.3456), (0.9434, 0.4629, 0.3456), (0.9391, 0.4616, 0.3456), (0.9346, 0.4611, 0.3456), (0.9301, 0.4616, 0.3456), (0.9257, 0.4629, 0.3456), (0.9217, 0.465, 0.3456), (0.9182, 0.4679, 0.3456), (0.9153, 0.4714, 0.3456), (0.9132, 0.4754, 0.3456), (0.9119, 0.4797, 0.3456), (0.9114, 0.4843, 0.3456), (0.9119, 0.4888, 0.3456), (0.9132, 0.4931, 0.3456), (0.9153, 0.4971, 0.3456), (0.9182, 0.5006, 0.3456), (0.9217, 0.5035, 0.3456), (0.9257, 0.5056, 0.3456), (0.9301, 0.507, 0.3456), (0.9346, 0.4958, 0.3501), (0.9368, 0.4956, 0.3501), (0.939, 0.495, 0.3501), (0.941, 0.4939, 0.3501), (0.9428, 0.4924, 0.3501), (0.9442, 0.4907, 0.3501), (0.9453, 0.4887, 0.3501), (0.9459, 0.4865, 0.3501), (0.9462, 0.4843, 0.3501), (0.9459, 0.482, 0.3501), (0.9453, 0.4798, 0.3501), (0.9442, 0.4778, 0.3501), (0.9428, 0.4761, 0.3501), (0.941, 0.4746, 0.3501), (0.939, 0.4736, 0.3501), (0.9368, 0.4729, 0.3501), (0.9346, 0.4727, 0.3501), (0.9323, 0.4729, 0.3501), (0.9302, 0.4736, 0.3501), (0.9282, 0.4746, 0.3501), (0.9264, 0.4761, 0.3501), (0.925, 0.4778, 0.3501), (0.9239, 0.4798, 0.3501), (0.9232, 0.482, 0.3501), (0.923, 0.4843, 0.3501), (0.9232, 0.4865, 0.3501), (0.9239, 0.4887, 0.3501), (0.925, 0.4907, 0.3501), (0.9264, 0.4924, 0.3501), (0.9282, 0.4939, 0.3501), (0.9302, 0.495, 0.3501), (0.9323, 0.4956, 0.3501), (0.9346, 0.4843, 0.3516), (0.9346, 0.4843, 0.333)], [], [(9, 41, 42, 10), (18, 50, 51, 19), (27, 59, 60, 28), (5, 37, 38, 6), (14, 46, 47, 15), (23, 55, 56, 24), (1, 33, 34, 2), (10, 42, 43, 11), (19, 51, 52, 20), (28, 60, 61, 29), (6, 38, 39, 7), (15, 47, 48, 16), (24, 56, 57, 25), (2, 34, 35, 3), (11, 43, 44, 12), (20, 52, 53, 21), (29, 61, 62, 30), (7, 39, 40, 8), (16, 48, 49, 17), (25, 57, 58, 26), (3, 35, 36, 4), (12, 44, 45, 13), (21, 53, 54, 22), (30, 62, 63, 31), (8, 40, 41, 9), (17, 49, 50, 18), (26, 58, 59, 27), (4, 36, 37, 5), (13, 45, 46, 14), (22, 54, 55, 23), (0, 32, 33, 1), (31, 63, 32, 0), (44, 76, 77, 45), (58, 90, 91, 59), (45, 77, 78, 46), (32, 64, 65, 33), (59, 91, 92, 60), (46, 78, 79, 47), (33, 65, 66, 34), (60, 92, 93, 61), (47, 79, 80, 48), (34, 66, 67, 35), (61, 93, 94, 62), (48, 80, 81, 49), (35, 67, 68, 36), (62, 94, 95, 63), (49, 81, 82, 50), (36, 68, 69, 37), (63, 95, 64, 32), (50, 82, 83, 51), (37, 69, 70, 38), (51, 83, 84, 52), (38, 70, 71, 39), (52, 84, 85, 53), (39, 71, 72, 40), (53, 85, 86, 54), (40, 72, 73, 41), (54, 86, 87, 55), (41, 73, 74, 42), (55, 87, 88, 56), (42, 74, 75, 43), (56, 88, 89, 57), (43, 75, 76, 44), (57, 89, 90, 58), (79, 111, 112, 80), (66, 98, 99, 67), (93, 125, 126, 94), (80, 112, 113, 81), (67, 99, 100, 68), (94, 126, 127, 95), (81, 113, 114, 82), (68, 100, 101, 69), (95, 127, 96, 64), (82, 114, 115, 83), (69, 101, 102, 70), (83, 115, 116, 84), (70, 102, 103, 71), (84, 116, 117, 85), (71, 103, 104, 72), (85, 117, 118, 86), (72, 104, 105, 73), (86, 118, 119, 87), (73, 105, 106, 74), (87, 119, 120, 88), (74, 106, 107, 75), (88, 120, 121, 89), (75, 107, 108, 76), (89, 121, 122, 90), (76, 108, 109, 77), (90, 122, 123, 91), (77, 109, 110, 78), (64, 96, 97, 65), (91, 123, 124, 92), (78, 110, 111, 79), (65, 97, 98, 66), (92, 124, 125, 93), (114, 146, 147, 115), (101, 133, 134, 102), (115, 147, 148, 116), (102, 134, 135, 103), (116, 148, 149, 117), (103, 135, 136, 104), (117, 149, 150, 118), (104, 136, 137, 105), (118, 150, 151, 119), (105, 137, 138, 106), (119, 151, 152, 120), (106, 138, 139, 107), (120, 152, 153, 121), (107, 139, 140, 108), (121, 153, 154, 122), (108, 140, 141, 109), (122, 154, 155, 123), (109, 141, 142, 110), (96, 128, 129, 97), (123, 155, 156, 124), (110, 142, 143, 111), (97, 129, 130, 98), (124, 156, 157, 125), (111, 143, 144, 112), (98, 130, 131, 99), (125, 157, 158, 126), (112, 144, 145, 113), (99, 131, 132, 100), (126, 158, 159, 127), (113, 145, 146, 114), (100, 132, 133, 101), (127, 159, 128, 96), (149, 160, 150), (136, 160, 137), (150, 160, 151), (137, 160, 138), (151, 160, 152), (138, 160, 139), (152, 160, 153), (139, 160, 140), (153, 160, 154), (140, 160, 141), (154, 160, 155), (141, 160, 142), (128, 160, 129), (155, 160, 156), (142, 160, 143), (129, 160, 130), (156, 160, 157), (143, 160, 144), (130, 160, 131), (157, 160, 158), (144, 160, 145), (131, 160, 132), (158, 160, 159), (145, 160, 146), (132, 160, 133), (159, 160, 128), (146, 160, 147), (133, 160, 134), (147, 160, 148), (134, 160, 135), (148, 160, 149), (135, 160, 136), (0, 1, 161), (27, 28, 161), (14, 15, 161), (1, 2, 161), (28, 29, 161), (15, 16, 161), (2, 3, 161), (29, 30, 161), (16, 17, 161), (3, 4, 161), (30, 31, 161), (17, 18, 161), (4, 5, 161), (31, 0, 161), (18, 19, 161), (5, 6, 161), (19, 20, 161), (6, 7, 161), (20, 21, 161), (7, 8, 161), (21, 22, 161), (8, 9, 161), (22, 23, 161), (9, 10, 161), (23, 24, 161), (10, 11, 161), (24, 25, 161), (11, 12, 161), (25, 26, 161), (12, 13, 161), (26, 27, 161), (13, 14, 161)])
me_cylinder.polygons.foreach_set('use_smooth', [True] * 192)
_uv = me_cylinder.uv_layers.new(name='UVMap')
_uv.uv.foreach_set('vector', [0.7188, 0.5, 0.7188, 0.5, 0.6875, 0.5, 0.6875, 0.5, 0.4375, 0.5, 0.4375, 0.5, 0.4062, 0.5, 0.4062, 0.5, 0.1562, 0.5, 0.1562, 0.5, 0.125, 0.5, 0.125, 0.5, 0.8438, 0.5, 0.8438, 0.5, 0.8125, 0.5, 0.8125, 0.5, 0.5625, 0.5, 0.5625, 0.5, 0.5312, 0.5, 0.5312, 0.5, 0.2812, 0.5, 0.2812, 0.5, 0.25, 0.5, 0.25, 0.5, 0.9688, 0.5, 0.9688, 0.5, 0.9375, 0.5, 0.9375, 0.5, 0.6875, 0.5, 0.6875, 0.5, 0.6562, 0.5, 0.6562, 0.5, 0.4062, 0.5, 0.4062, 0.5, 0.375, 0.5, 0.375, 0.5, 0.125, 0.5, 0.125, 0.5, 0.09375, 0.5, 0.09375, 0.5, 0.8125, 0.5, 0.8125, 0.5, 0.7812, 0.5, 0.7812, 0.5, 0.5312, 0.5, 0.5312, 0.5, 0.5, 0.5, 0.5, 0.5, 0.25, 0.5, 0.25, 0.5, 0.2188, 0.5, 0.2188, 0.5, 0.9375, 0.5, 0.9375, 0.5, 0.9062, 0.5, 0.9062, 0.5, 0.6562, 0.5, 0.6562, 0.5, 0.625, 0.5, 0.625, 0.5, 0.375, 0.5, 0.375, 0.5, 0.3438, 0.5, 0.3438, 0.5, 0.09375, 0.5, 0.09375, 0.5, 0.0625, 0.5, 0.0625, 0.5, 0.7812, 0.5, 0.7812, 0.5, 0.75, 0.5, 0.75, 0.5, 0.5, 0.5, 0.5, 0.5, 0.4688, 0.5, 0.4688, 0.5, 0.2188, 0.5, 0.2188, 0.5, 0.1875, 0.5, 0.1875, 0.5, 0.9062, 0.5, 0.9062, 0.5, 0.875, 0.5, 0.875, 0.5, 0.625, 0.5, 0.625, 0.5, 0.5938, 0.5, 0.5938, 0.5, 0.3438, 0.5, 0.3438, 0.5, 0.3125, 0.5, 0.3125, 0.5, 0.0625, 0.5, 0.0625, 0.5, 0.03125, 0.5, 0.03125, 0.5, 0.75, 0.5, 0.75, 0.5, 0.7188, 0.5, 0.7188, 0.5, 0.4688, 0.5, 0.4688, 0.5, 0.4375, 0.5, 0.4375, 0.5, 0.1875, 0.5, 0.1875, 0.5, 0.1562, 0.5, 0.1562, 0.5, 0.875, 0.5, 0.875, 0.5, 0.8438, 0.5, 0.8438, 0.5, 0.5938, 0.5, 0.5938, 0.5, 0.5625, 0.5, 0.5625, 0.5, 0.3125, 0.5, 0.3125, 0.5, 0.2812, 0.5, 0.2812, 0.5, 1.0, 0.5, 1.0, 0.5, 0.9688, 0.5, 0.9688, 0.5, 0.03125, 0.5, 0.03125, 0.5, 0.0, 0.5, 0.0, 0.5, 0.625, 0.5, 0.625, 0.5, 0.5938, 0.5, 0.5938, 0.5, 0.1875, 0.5, 0.1875, 0.5, 0.1562, 0.5, 0.1562, 0.5, 0.5938, 0.5, 0.5938, 0.5, 0.5625, 0.5, 0.5625, 0.5, 1.0, 0.5, 1.0, 0.5, 0.9688, 0.5, 0.9688, 0.5, 0.1562, 0.5, 0.1562, 0.5, 0.125, 0.5, 0.125, 0.5, 0.5625, 0.5, 0.5625, 0.5, 0.5312, 0.5, 0.5312, 0.5, 0.9688, 0.5, 0.9688, 0.5, 0.9375, 0.5, 0.9375, 0.5, 0.125, 0.5, 0.125, 0.5, 0.09375, 0.5, 0.09375, 0.5, 0.5312, 0.5, 0.5312, 0.5, 0.5, 0.5, 0.5, 0.5, 0.9375, 0.5, 0.9375, 0.5, 0.9062, 0.5, 0.9062, 0.5, 0.09375, 0.5, 0.09375, 0.5, 0.0625, 0.5, 0.0625, 0.5, 0.5, 0.5, 0.5, 0.5, 0.4688, 0.5, 0.4688, 0.5, 0.9062, 0.5, 0.9062, 0.5, 0.875, 0.5, 0.875, 0.5, 0.0625, 0.5, 0.0625, 0.5, 0.03125, 0.5, 0.03125, 0.5, 0.4688, 0.5, 0.4688, 0.5, 0.4375, 0.5, 0.4375, 0.5, 0.875, 0.5, 0.875, 0.5, 0.8438, 0.5, 0.8438, 0.5, 0.03125, 0.5, 0.03125, 0.5, 0.0, 0.5, 0.0, 0.5, 0.4375, 0.5, 0.4375, 0.5, 0.4062, 0.5, 0.4062, 0.5, 0.8438, 0.5, 0.8438, 0.5, 0.8125, 0.5, 0.8125, 0.5, 0.4062, 0.5, 0.4062, 0.5, 0.375, 0.5, 0.375, 0.5, 0.8125, 0.5, 0.8125, 0.5, 0.7812, 0.5, 0.7812, 0.5, 0.375, 0.5, 0.375, 0.5, 0.3438, 0.5, 0.3438, 0.5, 0.7812, 0.5, 0.7812, 0.5, 0.75, 0.5, 0.75, 0.5, 0.3438, 0.5, 0.3438, 0.5, 0.3125, 0.5, 0.3125, 0.5, 0.75, 0.5, 0.75, 0.5, 0.7188, 0.5, 0.7188, 0.5, 0.3125, 0.5, 0.3125, 0.5, 0.2812, 0.5, 0.2812, 0.5, 0.7188, 0.5, 0.7188, 0.5, 0.6875, 0.5, 0.6875, 0.5, 0.2812, 0.5, 0.2812, 0.5, 0.25, 0.5, 0.25, 0.5, 0.6875, 0.5, 0.6875, 0.5, 0.6562, 0.5, 0.6562, 0.5, 0.25, 0.5, 0.25, 0.5, 0.2188, 0.5, 0.2188, 0.5, 0.6562, 0.5, 0.6562, 0.5, 0.625, 0.5, 0.625, 0.5, 0.2188, 0.5, 0.2188, 0.5, 0.1875, 0.5, 0.1875, 0.5, 0.5312, 0.5, 0.5312, 0.5, 0.5, 0.5, 0.5, 0.5, 0.9375, 0.5, 0.9375, 0.5, 0.9062, 0.5, 0.9062, 0.5, 0.09375, 0.5, 0.09375, 0.5, 0.0625, 0.5, 0.0625, 0.5, 0.5, 0.5, 0.5, 0.5, 0.4688, 0.5, 0.4688, 0.5, 0.9062, 0.5, 0.9062, 0.5, 0.875, 0.5, 0.875, 0.5, 0.0625, 0.5, 0.0625, 0.5, 0.03125, 0.5, 0.03125, 0.5, 0.4688, 0.5, 0.4688, 0.5, 0.4375, 0.5, 0.4375, 0.5, 0.875, 0.5, 0.875, 0.5, 0.8438, 0.5, 0.8438, 0.5, 0.03125, 0.5, 0.03125, 0.5, 0.0, 0.5, 0.0, 0.5, 0.4375, 0.5, 0.4375, 0.5, 0.4062, 0.5, 0.4062, 0.5, 0.8438, 0.5, 0.8438, 0.5, 0.8125, 0.5, 0.8125, 0.5, 0.4062, 0.5, 0.4062, 0.5, 0.375, 0.5, 0.375, 0.5, 0.8125, 0.5, 0.8125, 0.5, 0.7812, 0.5, 0.7812, 0.5, 0.375, 0.5, 0.375, 0.5, 0.3438, 0.5, 0.3438, 0.5, 0.7812, 0.5, 0.7812, 0.5, 0.75, 0.5, 0.75, 0.5, 0.3438, 0.5, 0.3438, 0.5, 0.3125, 0.5, 0.3125, 0.5, 0.75, 0.5, 0.75, 0.5, 0.7188, 0.5, 0.7188, 0.5, 0.3125, 0.5, 0.3125, 0.5, 0.2812, 0.5, 0.2812, 0.5, 0.7188, 0.5, 0.7188, 0.5, 0.6875, 0.5, 0.6875, 0.5, 0.2812, 0.5, 0.2812, 0.5, 0.25, 0.5, 0.25, 0.5, 0.6875, 0.5, 0.6875, 0.5, 0.6562, 0.5, 0.6562, 0.5, 0.25, 0.5, 0.25, 0.5, 0.2188, 0.5, 0.2188, 0.5, 0.6562, 0.5, 0.6562, 0.5, 0.625, 0.5, 0.625, 0.5, 0.2188, 0.5, 0.2188, 0.5, 0.1875, 0.5, 0.1875, 0.5, 0.625, 0.5, 0.625, 0.5, 0.5938, 0.5, 0.5938, 0.5, 0.1875, 0.5, 0.1875, 0.5, 0.1562, 0.5, 0.1562, 0.5, 0.5938, 0.5, 0.5938, 0.5, 0.5625, 0.5, 0.5625, 0.5, 1.0, 0.5, 1.0, 0.5, 0.9688, 0.5, 0.9688, 0.5, 0.1562, 0.5, 0.1562, 0.5, 0.125, 0.5, 0.125, 0.5, 0.5625, 0.5, 0.5625, 0.5, 0.5312, 0.5, 0.5312, 0.5, 0.9688, 0.5, 0.9688, 0.5, 0.9375, 0.5, 0.9375, 0.5, 0.125, 0.5, 0.125, 0.5, 0.09375, 0.5, 0.09375, 0.5, 0.4375, 0.5, 0.4375, 0.5, 0.4062, 0.5, 0.4062, 0.5, 0.8438, 0.5, 0.8438, 0.5, 0.8125, 0.5, 0.8125, 0.5, 0.4062, 0.5, 0.4062, 0.5, 0.375, 0.5, 0.375, 0.5, 0.8125, 0.5, 0.8125, 0.5, 0.7812, 0.5, 0.7812, 0.5, 0.375, 0.5, 0.375, 0.5, 0.3438, 0.5, 0.3438, 0.5, 0.7812, 0.5, 0.7812, 0.5, 0.75, 0.5, 0.75, 0.5, 0.3438, 0.5, 0.3438, 0.5, 0.3125, 0.5, 0.3125, 0.5, 0.75, 0.5, 0.75, 0.5, 0.7188, 0.5, 0.7188, 0.5, 0.3125, 0.5, 0.3125, 0.5, 0.2812, 0.5, 0.2812, 0.5, 0.7188, 0.5, 0.7188, 0.5, 0.6875, 0.5, 0.6875, 0.5, 0.2812, 0.5, 0.2812, 0.5, 0.25, 0.5, 0.25, 0.5, 0.6875, 0.5, 0.6875, 0.5, 0.6562, 0.5, 0.6562, 0.5, 0.25, 0.5, 0.25, 0.5, 0.2188, 0.5, 0.2188, 0.5, 0.6562, 0.5, 0.6562, 0.5, 0.625, 0.5, 0.625, 0.5, 0.2188, 0.5, 0.2188, 0.5, 0.1875, 0.5, 0.1875, 0.5, 0.625, 0.5, 0.625, 0.5, 0.5938, 0.5, 0.5938, 0.5, 0.1875, 0.5, 0.1875, 0.5, 0.1562, 0.5, 0.1562, 0.5, 0.5938, 0.5, 0.5938, 0.5, 0.5625, 0.5, 0.5625, 0.5, 1.0, 0.5, 1.0, 0.5, 0.9688, 0.5, 0.9688, 0.5, 0.1562, 0.5, 0.1562, 0.5, 0.125, 0.5, 0.125, 0.5, 0.5625, 0.5, 0.5625, 0.5, 0.5312, 0.5, 0.5312, 0.5, 0.9688, 0.5, 0.9688, 0.5, 0.9375, 0.5, 0.9375, 0.5, 0.125, 0.5, 0.125, 0.5, 0.09375, 0.5, 0.09375, 0.5, 0.5312, 0.5, 0.5312, 0.5, 0.5, 0.5, 0.5, 0.5, 0.9375, 0.5, 0.9375, 0.5, 0.9062, 0.5, 0.9062, 0.5, 0.09375, 0.5, 0.09375, 0.5, 0.0625, 0.5, 0.0625, 0.5, 0.5, 0.5, 0.5, 0.5, 0.4688, 0.5, 0.4688, 0.5, 0.9062, 0.5, 0.9062, 0.5, 0.875, 0.5, 0.875, 0.5, 0.0625, 0.5, 0.0625, 0.5, 0.03125, 0.5, 0.03125, 0.5, 0.4688, 0.5, 0.4688, 0.5, 0.4375, 0.5, 0.4375, 0.5, 0.875, 0.5, 0.875, 0.5, 0.8438, 0.5, 0.8438, 0.5, 0.03125, 0.5, 0.03125, 0.5, 0.0, 0.5, 0.0, 0.5, 0.3438, 0.5, 0.3438, 0.5, 0.3125, 0.5, 0.75, 0.5, 0.75, 0.5, 0.7188, 0.5, 0.3125, 0.5, 0.3125, 0.5, 0.2812, 0.5, 0.7188, 0.5, 0.7188, 0.5, 0.6875, 0.5, 0.2812, 0.5, 0.2812, 0.5, 0.25, 0.5, 0.6875, 0.5, 0.6875, 0.5, 0.6562, 0.5, 0.25, 0.5, 0.25, 0.5, 0.2188, 0.5, 0.6562, 0.5, 0.6562, 0.5, 0.625, 0.5, 0.2188, 0.5, 0.2188, 0.5, 0.1875, 0.5, 0.625, 0.5, 0.625, 0.5, 0.5938, 0.5, 0.1875, 0.5, 0.1875, 0.5, 0.1562, 0.5, 0.5938, 0.5, 0.5938, 0.5, 0.5625, 0.5, 1.0, 0.5, 1.0, 0.5, 0.9688, 0.5, 0.1562, 0.5, 0.1562, 0.5, 0.125, 0.5, 0.5625, 0.5, 0.5625, 0.5, 0.5312, 0.5, 0.9688, 0.5, 0.9688, 0.5, 0.9375, 0.5, 0.125, 0.5, 0.125, 0.5, 0.09375, 0.5, 0.5312, 0.5, 0.5312, 0.5, 0.5, 0.5, 0.9375, 0.5, 0.9375, 0.5, 0.9062, 0.5, 0.09375, 0.5, 0.09375, 0.5, 0.0625, 0.5, 0.5, 0.5, 0.5, 0.5, 0.4688, 0.5, 0.9062, 0.5, 0.9062, 0.5, 0.875, 0.5, 0.0625, 0.5, 0.0625, 0.5, 0.03125, 0.5, 0.4688, 0.5, 0.4688, 0.5, 0.4375, 0.5, 0.875, 0.5, 0.875, 0.5, 0.8438, 0.5, 0.03125, 0.5, 0.03125, 0.5, 0.0, 0.5, 0.4375, 0.5, 0.4375, 0.5, 0.4062, 0.5, 0.8438, 0.5, 0.8438, 0.5, 0.8125, 0.5, 0.4062, 0.5, 0.4062, 0.5, 0.375, 0.5, 0.8125, 0.5, 0.8125, 0.5, 0.7812, 0.5, 0.375, 0.5, 0.375, 0.5, 0.3438, 0.5, 0.7812, 0.5, 0.7812, 0.5, 0.75, 0.5, 1.0, 0.5, 0.9688, 0.5, 1.0, 0.5, 0.1562, 0.5, 0.125, 0.5, 0.1562, 0.5, 0.5625, 0.5, 0.5312, 0.5, 0.5625, 0.5, 0.9688, 0.5, 0.9375, 0.5, 0.9688, 0.5, 0.125, 0.5, 0.09375, 0.5, 0.125, 0.5, 0.5312, 0.5, 0.5, 0.5, 0.5312, 0.5, 0.9375, 0.5, 0.9062, 0.5, 0.9375, 0.5, 0.09375, 0.5, 0.0625, 0.5, 0.09375, 0.5, 0.5, 0.5, 0.4688, 0.5, 0.5, 0.5, 0.9062, 0.5, 0.875, 0.5, 0.9062, 0.5, 0.0625, 0.5, 0.03125, 0.5, 0.0625, 0.5, 0.4688, 0.5, 0.4375, 0.5, 0.4688, 0.5, 0.875, 0.5, 0.8438, 0.5, 0.875, 0.5, 0.03125, 0.5, 0.0, 0.5, 0.03125, 0.5, 0.4375, 0.5, 0.4062, 0.5, 0.4375, 0.5, 0.8438, 0.5, 0.8125, 0.5, 0.8438, 0.5, 0.4062, 0.5, 0.375, 0.5, 0.4062, 0.5, 0.8125, 0.5, 0.7812, 0.5, 0.8125, 0.5, 0.375, 0.5, 0.3438, 0.5, 0.375, 0.5, 0.7812, 0.5, 0.75, 0.5, 0.7812, 0.5, 0.3438, 0.5, 0.3125, 0.5, 0.3438, 0.5, 0.75, 0.5, 0.7188, 0.5, 0.75, 0.5, 0.3125, 0.5, 0.2812, 0.5, 0.3125, 0.5, 0.7188, 0.5, 0.6875, 0.5, 0.7188, 0.5, 0.2812, 0.5, 0.25, 0.5, 0.2812, 0.5, 0.6875, 0.5, 0.6562, 0.5, 0.6875, 0.5, 0.25, 0.5, 0.2188, 0.5, 0.25, 0.5, 0.6562, 0.5, 0.625, 0.5, 0.6562, 0.5, 0.2188, 0.5, 0.1875, 0.5, 0.2188, 0.5, 0.625, 0.5, 0.5938, 0.5, 0.625, 0.5, 0.1875, 0.5, 0.1562, 0.5, 0.1875, 0.5, 0.5938, 0.5, 0.5625, 0.5, 0.5938, 0.5])
me_cylinder.update()
me_cylinder_001 = bpy.data.meshes.new('Cylinder.001')
me_cylinder_001.from_pydata([(0.9346, 0.5106, 0.333), (0.9397, 0.5101, 0.333), (0.9446, 0.5086, 0.333), (0.9492, 0.5061, 0.333), (0.9532, 0.5029, 0.333), (0.9565, 0.4989, 0.333), (0.9589, 0.4943, 0.333), (0.9604, 0.4894, 0.333), (0.9609, 0.4843, 0.333), (0.9604, 0.4791, 0.333), (0.9589, 0.4742, 0.333), (0.9565, 0.4697, 0.333), (0.9532, 0.4657, 0.333), (0.9492, 0.4624, 0.333), (0.9446, 0.46, 0.333), (0.9397, 0.4585, 0.333), (0.9346, 0.458, 0.333), (0.9295, 0.4585, 0.333), (0.9245, 0.46, 0.333), (0.92, 0.4624, 0.333), (0.916, 0.4657, 0.333), (0.9127, 0.4697, 0.333), (0.9103, 0.4742, 0.333), (0.9088, 0.4791, 0.333), (0.9083, 0.4843, 0.333), (0.9088, 0.4894, 0.333), (0.9103, 0.4943, 0.333), (0.9127, 0.4989, 0.333), (0.916, 0.5029, 0.333), (0.92, 0.5061, 0.333), (0.9245, 0.5086, 0.333), (0.9295, 0.5101, 0.333), (0.9245, 0.5086, 0.0), (0.92, 0.5061, 0.0), (0.916, 0.5029, 0.0), (0.9127, 0.4989, 0.0), (0.9103, 0.4943, 0.0), (0.9088, 0.4894, 0.0), (0.9083, 0.4843, 0.0), (0.9088, 0.4791, 0.0), (0.9103, 0.4742, 0.0), (0.9127, 0.4697, 0.0), (0.916, 0.4657, 0.0), (0.92, 0.4624, 0.0), (0.9245, 0.46, 0.0), (0.9295, 0.4585, 0.0), (0.9346, 0.458, 0.0), (0.9397, 0.4585, 0.0), (0.9446, 0.46, 0.0), (0.9492, 0.4624, 0.0), (0.9532, 0.4657, 0.0), (0.9565, 0.4697, 0.0), (0.9589, 0.4742, 0.0), (0.9604, 0.4791, 0.0), (0.9609, 0.4843, 0.0), (0.9604, 0.4894, 0.0), (0.9589, 0.4943, 0.0), (0.9565, 0.4989, 0.0), (0.9532, 0.5029, 0.0), (0.9492, 0.5061, 0.0), (0.9446, 0.5086, 0.0), (0.9397, 0.5101, 0.0), (0.9346, 0.5106, 0.0), (0.9295, 0.5101, 0.0)], [], [(31, 0, 62, 63), (30, 31, 63, 32), (29, 30, 32, 33), (28, 29, 33, 34), (27, 28, 34, 35), (26, 27, 35, 36), (25, 26, 36, 37), (24, 25, 37, 38), (23, 24, 38, 39), (22, 23, 39, 40), (21, 22, 40, 41), (20, 21, 41, 42), (19, 20, 42, 43), (18, 19, 43, 44), (17, 18, 44, 45), (16, 17, 45, 46), (15, 16, 46, 47), (14, 15, 47, 48), (13, 14, 48, 49), (12, 13, 49, 50), (11, 12, 50, 51), (10, 11, 51, 52), (9, 10, 52, 53), (8, 9, 53, 54), (7, 8, 54, 55), (6, 7, 55, 56), (5, 6, 56, 57), (4, 5, 57, 58), (3, 4, 58, 59), (2, 3, 59, 60), (1, 2, 60, 61), (0, 1, 61, 62)])
me_cylinder_001.polygons.foreach_set('use_smooth', [True] * 32)
_uv = me_cylinder_001.uv_layers.new(name='UVMap')
_uv.uv.foreach_set('vector', [0.03125, 0.5, 0.0, 0.5, 0.0, 0.75, 0.03125, 0.75, 0.0625, 0.5, 0.03125, 0.5, 0.03125, 0.75, 0.0625, 0.75, 0.09375, 0.5, 0.0625, 0.5, 0.0625, 0.75, 0.09375, 0.75, 0.125, 0.5, 0.09375, 0.5, 0.09375, 0.75, 0.125, 0.75, 0.1562, 0.5, 0.125, 0.5, 0.125, 0.75, 0.1562, 0.75, 0.1875, 0.5, 0.1562, 0.5, 0.1562, 0.75, 0.1875, 0.75, 0.2188, 0.5, 0.1875, 0.5, 0.1875, 0.75, 0.2188, 0.75, 0.25, 0.5, 0.2188, 0.5, 0.2188, 0.75, 0.25, 0.75, 0.2812, 0.5, 0.25, 0.5, 0.25, 0.75, 0.2812, 0.75, 0.3125, 0.5, 0.2812, 0.5, 0.2812, 0.75, 0.3125, 0.75, 0.3438, 0.5, 0.3125, 0.5, 0.3125, 0.75, 0.3438, 0.75, 0.375, 0.5, 0.3438, 0.5, 0.3438, 0.75, 0.375, 0.75, 0.4062, 0.5, 0.375, 0.5, 0.375, 0.75, 0.4062, 0.75, 0.4375, 0.5, 0.4062, 0.5, 0.4062, 0.75, 0.4375, 0.75, 0.4688, 0.5, 0.4375, 0.5, 0.4375, 0.75, 0.4688, 0.75, 0.5, 0.5, 0.4688, 0.5, 0.4688, 0.75, 0.5, 0.75, 0.5312, 0.5, 0.5, 0.5, 0.5, 0.75, 0.5312, 0.75, 0.5625, 0.5, 0.5312, 0.5, 0.5312, 0.75, 0.5625, 0.75, 0.5938, 0.5, 0.5625, 0.5, 0.5625, 0.75, 0.5938, 0.75, 0.625, 0.5, 0.5938, 0.5, 0.5938, 0.75, 0.625, 0.75, 0.6562, 0.5, 0.625, 0.5, 0.625, 0.75, 0.6562, 0.75, 0.6875, 0.5, 0.6562, 0.5, 0.6562, 0.75, 0.6875, 0.75, 0.7188, 0.5, 0.6875, 0.5, 0.6875, 0.75, 0.7188, 0.75, 0.75, 0.5, 0.7188, 0.5, 0.7188, 0.75, 0.75, 0.75, 0.7812, 0.5, 0.75, 0.5, 0.75, 0.75, 0.7812, 0.75, 0.8125, 0.5, 0.7812, 0.5, 0.7812, 0.75, 0.8125, 0.75, 0.8438, 0.5, 0.8125, 0.5, 0.8125, 0.75, 0.8438, 0.75, 0.875, 0.5, 0.8438, 0.5, 0.8438, 0.75, 0.875, 0.75, 0.9062, 0.5, 0.875, 0.5, 0.875, 0.75, 0.9062, 0.75, 0.9375, 0.5, 0.9062, 0.5, 0.9062, 0.75, 0.9375, 0.75, 0.9688, 0.5, 0.9375, 0.5, 0.9375, 0.75, 0.9688, 0.75, 1.0, 0.5, 0.9688, 0.5, 0.9688, 0.75, 1.0, 0.75])
me_cylinder_001.update()
me_sphere_003 = bpy.data.meshes.new('Sphere.003')
me_sphere_003.from_pydata([(0.9629, 0.6617, -0.4006), (0.4393, 0.5504, -0.8154), (0.5591, 0.6494, -0.7004), (0.6574, 0.7307, -0.5604), (0.7305, 0.7911, -0.4006), (0.3451, 0.6143, -0.8154), (0.4393, 0.7307, -0.7004), (0.5165, 0.8263, -0.5604), (0.5739, 0.8973, -0.4006), (0.2377, 0.6617, -0.8154), (0.3026, 0.7911, -0.7004), (0.3558, 0.8973, -0.5604), (0.3953, 0.9762, -0.4006), (-1.301e-08, 0.9558, -0.5604), (0.1212, 0.6909, -0.8154), (0.1543, 0.8283, -0.7004), (0.1814, 0.941, -0.5604), (0.2015, 1.025, -0.4006), (0.877, 0.6143, -0.5604), (0.7614, 0.5504, -0.7004), (0.6205, 0.4726, -0.8154), (8.696e-08, 0.8408, -0.7004), (2.286e-07, 0.7008, -0.8154), (5.364e-08, 1.041, -0.4006)], [], [(16, 11, 12, 17), (22, 14, 15, 21), (21, 15, 16, 13), (13, 16, 17, 23), (15, 10, 11, 16), (14, 9, 10, 15), (10, 6, 7, 11), (9, 5, 6, 10), (11, 7, 8, 12), (7, 3, 4, 8), (6, 2, 3, 7), (5, 1, 2, 6), (2, 19, 18, 3), (1, 20, 19, 2), (3, 18, 0, 4)])
me_sphere_003.polygons.foreach_set('use_smooth', [True] * 15)
_k = set([(0, 4), (4, 8), (8, 12), (12, 17), (17, 23)])
me_sphere_003.attributes.new('sharp_edge', 'BOOLEAN', 'EDGE').data.foreach_set('value', [ (min(e.vertices), max(e.vertices)) in _k for e in me_sphere_003.edges])
_uv = me_sphere_003.uv_layers.new(name='UVMap')
_uv.uv.foreach_set('vector', [0.7188, 0.3125, 0.6875, 0.3125, 0.6875, 0.375, 0.7188, 0.375, 0.75, 0.1875, 0.7188, 0.1875, 0.7188, 0.25, 0.75, 0.25, 0.75, 0.25, 0.7188, 0.25, 0.7188, 0.3125, 0.75, 0.3125, 0.75, 0.3125, 0.7188, 0.3125, 0.7188, 0.375, 0.75, 0.375, 0.7188, 0.25, 0.6875, 0.25, 0.6875, 0.3125, 0.7188, 0.3125, 0.7188, 0.1875, 0.6875, 0.1875, 0.6875, 0.25, 0.7188, 0.25, 0.6875, 0.25, 0.6562, 0.25, 0.6562, 0.3125, 0.6875, 0.3125, 0.6875, 0.1875, 0.6562, 0.1875, 0.6562, 0.25, 0.6875, 0.25, 0.6875, 0.3125, 0.6562, 0.3125, 0.6562, 0.375, 0.6875, 0.375, 0.6562, 0.3125, 0.625, 0.3125, 0.625, 0.375, 0.6562, 0.375, 0.6562, 0.25, 0.625, 0.25, 0.625, 0.3125, 0.6562, 0.3125, 0.6562, 0.1875, 0.625, 0.1875, 0.625, 0.25, 0.6562, 0.25, 0.625, 0.25, 0.5938, 0.25, 0.5938, 0.3125, 0.625, 0.3125, 0.625, 0.1875, 0.5938, 0.1875, 0.5938, 0.25, 0.625, 0.25, 0.625, 0.3125, 0.5938, 0.3125, 0.5938, 0.375, 0.625, 0.375])
me_sphere_003.update()
me_cylinder_002 = bpy.data.meshes.new('Cylinder.002')
me_cylinder_002.from_pydata([(-0.3455, 0.7239, 0.5807), (-0.3455, 0.6861, 0.5807), (-0.3301, 0.7239, 0.5792), (-0.3301, 0.6861, 0.5792), (-0.3154, 0.7239, 0.5747), (-0.3154, 0.6861, 0.5747), (-0.3017, 0.7239, 0.5675), (-0.3017, 0.6861, 0.5675), (-0.2898, 0.7239, 0.5577), (-0.2898, 0.6861, 0.5577), (-0.28, 0.7239, 0.5457), (-0.28, 0.6861, 0.5457), (-0.2727, 0.7239, 0.5321), (-0.2727, 0.6861, 0.5321), (-0.2682, 0.7239, 0.5173), (-0.2682, 0.6861, 0.5173), (-0.2667, 0.7239, 0.502), (-0.2667, 0.6861, 0.502), (-0.2682, 0.7239, 0.4866), (-0.2682, 0.6861, 0.4866), (-0.2727, 0.7239, 0.4718), (-0.2727, 0.6861, 0.4718), (-0.28, 0.7239, 0.4582), (-0.28, 0.6861, 0.4582), (-0.2898, 0.7239, 0.4463), (-0.2898, 0.6861, 0.4463), (-0.3017, 0.7239, 0.4365), (-0.3017, 0.6861, 0.4365), (-0.3154, 0.7239, 0.4292), (-0.3154, 0.6861, 0.4292), (-0.3301, 0.7239, 0.4247), (-0.3301, 0.6861, 0.4247), (-0.3455, 0.7239, 0.4232), (-0.3455, 0.6861, 0.4232), (-0.3609, 0.7239, 0.4247), (-0.3609, 0.6861, 0.4247), (-0.3757, 0.7239, 0.4292), (-0.3757, 0.6861, 0.4292), (-0.3893, 0.7239, 0.4365), (-0.3893, 0.6861, 0.4365), (-0.4012, 0.7239, 0.4463), (-0.4012, 0.6861, 0.4463), (-0.411, 0.7239, 0.4582), (-0.411, 0.6861, 0.4582), (-0.4183, 0.7239, 0.4718), (-0.4183, 0.6861, 0.4718), (-0.4228, 0.7239, 0.4866), (-0.4228, 0.6861, 0.4866), (-0.4243, 0.7239, 0.502), (-0.4243, 0.6861, 0.502), (-0.4228, 0.7239, 0.5173), (-0.4228, 0.6861, 0.5173), (-0.4183, 0.7239, 0.5321), (-0.4183, 0.6861, 0.5321), (-0.411, 0.7239, 0.5457), (-0.411, 0.6861, 0.5457), (-0.4012, 0.7239, 0.5577), (-0.4012, 0.6861, 0.5577), (-0.3893, 0.7239, 0.5675), (-0.3893, 0.6861, 0.5675), (-0.3757, 0.7239, 0.5747), (-0.3757, 0.6861, 0.5747), (-0.3609, 0.7239, 0.5792), (-0.3609, 0.6861, 0.5792), (-0.3261, 0.6708, 0.5998), (-0.3455, 0.6708, 0.6017), (-0.3074, 0.6708, 0.5941), (-0.2901, 0.6708, 0.5849), (-0.275, 0.6708, 0.5725), (-0.2626, 0.6708, 0.5574), (-0.2534, 0.6708, 0.5401), (-0.2477, 0.6708, 0.5214), (-0.2458, 0.6708, 0.502), (-0.2477, 0.6708, 0.4825), (-0.2534, 0.6708, 0.4638), (-0.2626, 0.6708, 0.4466), (-0.275, 0.6708, 0.4315), (-0.2901, 0.6708, 0.4191), (-0.3074, 0.6708, 0.4098), (-0.3261, 0.6708, 0.4042), (-0.3455, 0.6708, 0.4022), (-0.365, 0.6708, 0.4042), (-0.3837, 0.6708, 0.4098), (-0.4009, 0.6708, 0.4191), (-0.416, 0.6708, 0.4315), (-0.4284, 0.6708, 0.4466), (-0.4376, 0.6708, 0.4638), (-0.4433, 0.6708, 0.4825), (-0.4452, 0.6708, 0.502), (-0.4433, 0.6708, 0.5214), (-0.4376, 0.6708, 0.5401), (-0.4284, 0.6708, 0.5574), (-0.416, 0.6708, 0.5725), (-0.4009, 0.6708, 0.5849), (-0.3837, 0.6708, 0.5941), (-0.365, 0.6708, 0.5998), (-0.3282, 0.6708, 0.589), (-0.3455, 0.6708, 0.5907), (-0.3115, 0.6708, 0.584), (-0.2962, 0.6708, 0.5758), (-0.2828, 0.6708, 0.5647), (-0.2717, 0.6708, 0.5513), (-0.2635, 0.6708, 0.5359), (-0.2585, 0.6708, 0.5193), (-0.2568, 0.6708, 0.502), (-0.2585, 0.6708, 0.4846), (-0.2635, 0.6708, 0.468), (-0.2717, 0.6708, 0.4527), (-0.2828, 0.6708, 0.4392), (-0.2962, 0.6708, 0.4282), (-0.3115, 0.6708, 0.42), (-0.3282, 0.6708, 0.4149), (-0.3455, 0.6708, 0.4132), (-0.3628, 0.6708, 0.4149), (-0.3795, 0.6708, 0.42), (-0.3948, 0.6708, 0.4282), (-0.4083, 0.6708, 0.4392), (-0.4193, 0.6708, 0.4527), (-0.4275, 0.6708, 0.468), (-0.4326, 0.6708, 0.4846), (-0.4343, 0.6708, 0.502), (-0.4326, 0.6708, 0.5193), (-0.4275, 0.6708, 0.5359), (-0.4193, 0.6708, 0.5513), (-0.4083, 0.6708, 0.5647), (-0.3948, 0.6708, 0.5758), (-0.3795, 0.6708, 0.584), (-0.3628, 0.6708, 0.589), (-0.3282, 0.6755, 0.589), (-0.3455, 0.6755, 0.5907), (-0.3115, 0.6755, 0.584), (-0.2962, 0.6755, 0.5758), (-0.2828, 0.6755, 0.5647), (-0.2717, 0.6755, 0.5513), (-0.2635, 0.6755, 0.5359), (-0.2585, 0.6755, 0.5193), (-0.2568, 0.6755, 0.502), (-0.2585, 0.6755, 0.4846), (-0.2635, 0.6755, 0.468), (-0.2717, 0.6755, 0.4527), (-0.2828, 0.6755, 0.4392), (-0.2962, 0.6755, 0.4282), (-0.3115, 0.6755, 0.42), (-0.3282, 0.6755, 0.4149), (-0.3455, 0.6755, 0.4132), (-0.3628, 0.6755, 0.4149), (-0.3795, 0.6755, 0.42), (-0.3948, 0.6755, 0.4282), (-0.4083, 0.6755, 0.4392), (-0.4193, 0.6755, 0.4527), (-0.4275, 0.6755, 0.468), (-0.4326, 0.6755, 0.4846), (-0.4343, 0.6755, 0.502), (-0.4326, 0.6755, 0.5193), (-0.4275, 0.6755, 0.5359), (-0.4193, 0.6755, 0.5513), (-0.4083, 0.6755, 0.5647), (-0.3948, 0.6755, 0.5758), (-0.3795, 0.6755, 0.584), (-0.3628, 0.6755, 0.589)], [], [(0, 1, 3, 2), (2, 3, 5, 4), (4, 5, 7, 6), (6, 7, 9, 8), (8, 9, 11, 10), (10, 11, 13, 12), (12, 13, 15, 14), (14, 15, 17, 16), (16, 17, 19, 18), (18, 19, 21, 20), (20, 21, 23, 22), (22, 23, 25, 24), (24, 25, 27, 26), (26, 27, 29, 28), (28, 29, 31, 30), (30, 31, 33, 32), (32, 33, 35, 34), (34, 35, 37, 36), (36, 37, 39, 38), (38, 39, 41, 40), (40, 41, 43, 42), (42, 43, 45, 44), (44, 45, 47, 46), (46, 47, 49, 48), (48, 49, 51, 50), (50, 51, 53, 52), (52, 53, 55, 54), (54, 55, 57, 56), (56, 57, 59, 58), (58, 59, 61, 60), (5, 3, 64, 66), (60, 61, 63, 62), (62, 63, 1, 0), (0, 2, 4, 6, 8, 10, 12, 14, 16, 18, 20, 22, 24, 26, 28, 30, 32, 34, 36, 38, 40, 42, 44, 46, 48, 50, 52, 54, 56, 58, 60, 62), (94, 93, 125, 126), (23, 21, 74, 75), (41, 39, 83, 84), (59, 57, 92, 93), (15, 13, 70, 71), (33, 31, 79, 80), (51, 49, 88, 89), (7, 5, 66, 67), (25, 23, 75, 76), (43, 41, 84, 85), (61, 59, 93, 94), (17, 15, 71, 72), (35, 33, 80, 81), (53, 51, 89, 90), (9, 7, 67, 68), (27, 25, 76, 77), (45, 43, 85, 86), (63, 61, 94, 95), (19, 17, 72, 73), (37, 35, 81, 82), (55, 53, 90, 91), (11, 9, 68, 69), (29, 27, 77, 78), (47, 45, 86, 87), (3, 1, 65, 64), (1, 63, 95, 65), (21, 19, 73, 74), (39, 37, 82, 83), (57, 55, 91, 92), (13, 11, 69, 70), (31, 29, 78, 79), (49, 47, 87, 88), (81, 80, 112, 113), (68, 67, 99, 100), (95, 94, 126, 127), (82, 81, 113, 114), (69, 68, 100, 101), (65, 95, 127, 97), (83, 82, 114, 115), (70, 69, 101, 102), (84, 83, 115, 116), (71, 70, 102, 103), (85, 84, 116, 117), (72, 71, 103, 104), (86, 85, 117, 118), (73, 72, 104, 105), (87, 86, 118, 119), (74, 73, 105, 106), (88, 87, 119, 120), (75, 74, 106, 107), (89, 88, 120, 121), (76, 75, 107, 108), (90, 89, 121, 122), (77, 76, 108, 109), (91, 90, 122, 123), (78, 77, 109, 110), (64, 65, 97, 96), (92, 91, 123, 124), (79, 78, 110, 111), (66, 64, 96, 98), (93, 92, 124, 125), (80, 79, 111, 112), (67, 66, 98, 99), (120, 119, 151, 152), (107, 106, 138, 139), (121, 120, 152, 153), (108, 107, 139, 140), (122, 121, 153, 154), (109, 108, 140, 141), (123, 122, 154, 155), (110, 109, 141, 142), (96, 97, 129, 128), (124, 123, 155, 156), (111, 110, 142, 143), (98, 96, 128, 130), (125, 124, 156, 157), (112, 111, 143, 144), (99, 98, 130, 131), (126, 125, 157, 158), (113, 112, 144, 145), (100, 99, 131, 132), (127, 126, 158, 159), (114, 113, 145, 146), (101, 100, 132, 133), (97, 127, 159, 129), (115, 114, 146, 147), (102, 101, 133, 134), (116, 115, 147, 148), (103, 102, 134, 135), (117, 116, 148, 149), (104, 103, 135, 136), (118, 117, 149, 150), (105, 104, 136, 137), (119, 118, 150, 151), (106, 105, 137, 138)])
_uv = me_cylinder_002.uv_layers.new(name='UVMap')
_uv.uv.foreach_set('vector', [1.0, 0.5, 1.0, 1.0, 0.9688, 1.0, 0.9688, 0.5, 0.9688, 0.5, 0.9688, 1.0, 0.9375, 1.0, 0.9375, 0.5, 0.9375, 0.5, 0.9375, 1.0, 0.9062, 1.0, 0.9062, 0.5, 0.9062, 0.5, 0.9062, 1.0, 0.875, 1.0, 0.875, 0.5, 0.875, 0.5, 0.875, 1.0, 0.8438, 1.0, 0.8438, 0.5, 0.8438, 0.5, 0.8438, 1.0, 0.8125, 1.0, 0.8125, 0.5, 0.8125, 0.5, 0.8125, 1.0, 0.7812, 1.0, 0.7812, 0.5, 0.7812, 0.5, 0.7812, 1.0, 0.75, 1.0, 0.75, 0.5, 0.75, 0.5, 0.75, 1.0, 0.7188, 1.0, 0.7188, 0.5, 0.7188, 0.5, 0.7188, 1.0, 0.6875, 1.0, 0.6875, 0.5, 0.6875, 0.5, 0.6875, 1.0, 0.6562, 1.0, 0.6562, 0.5, 0.6562, 0.5, 0.6562, 1.0, 0.625, 1.0, 0.625, 0.5, 0.625, 0.5, 0.625, 1.0, 0.5938, 1.0, 0.5938, 0.5, 0.5938, 0.5, 0.5938, 1.0, 0.5625, 1.0, 0.5625, 0.5, 0.5625, 0.5, 0.5625, 1.0, 0.5312, 1.0, 0.5312, 0.5, 0.5312, 0.5, 0.5312, 1.0, 0.5, 1.0, 0.5, 0.5, 0.5, 0.5, 0.5, 1.0, 0.4688, 1.0, 0.4688, 0.5, 0.4688, 0.5, 0.4688, 1.0, 0.4375, 1.0, 0.4375, 0.5, 0.4375, 0.5, 0.4375, 1.0, 0.4062, 1.0, 0.4062, 0.5, 0.4062, 0.5, 0.4062, 1.0, 0.375, 1.0, 0.375, 0.5, 0.375, 0.5, 0.375, 1.0, 0.3438, 1.0, 0.3438, 0.5, 0.3438, 0.5, 0.3438, 1.0, 0.3125, 1.0, 0.3125, 0.5, 0.3125, 0.5, 0.3125, 1.0, 0.2812, 1.0, 0.2812, 0.5, 0.2812, 0.5, 0.2812, 1.0, 0.25, 1.0, 0.25, 0.5, 0.25, 0.5, 0.25, 1.0, 0.2188, 1.0, 0.2188, 0.5, 0.2188, 0.5, 0.2188, 1.0, 0.1875, 1.0, 0.1875, 0.5, 0.1875, 0.5, 0.1875, 1.0, 0.1562, 1.0, 0.1562, 0.5, 0.1562, 0.5, 0.1562, 1.0, 0.125, 1.0, 0.125, 0.5, 0.125, 0.5, 0.125, 1.0, 0.09375, 1.0, 0.09375, 0.5, 0.09375, 0.5, 0.09375, 1.0, 0.0625, 1.0, 0.0625, 0.5, 0.9375, 1.0, 0.9688, 1.0, 0.9688, 1.0, 0.9375, 1.0, 0.0625, 0.5, 0.0625, 1.0, 0.03125, 1.0, 0.03125, 0.5, 0.03125, 0.5, 0.03125, 1.0, 0.0, 1.0, 0.0, 0.5, 0.75, 0.49, 0.7968, 0.4854, 0.8418, 0.4717, 0.8833, 0.4496, 0.9197, 0.4197, 0.9496, 0.3833, 0.9717, 0.3418, 0.9854, 0.2968, 0.99, 0.25, 0.9854, 0.2032, 0.9717, 0.1582, 0.9496, 0.1167, 0.9197, 0.08029, 0.8833, 0.05045, 0.8418, 0.02827, 0.7968, 0.01461, 0.75, 0.01, 0.7032, 0.01461, 0.6582, 0.02827, 0.6167, 0.05045, 0.5803, 0.08029, 0.5504, 0.1167, 0.5283, 0.1582, 0.5146, 0.2032, 0.51, 0.25, 0.5146, 0.2968, 0.5283, 0.3418, 0.5504, 0.3833, 0.5803, 0.4197, 0.6167, 0.4496, 0.6582, 0.4717, 0.7032, 0.4854, 0.0625, 1.0, 0.09375, 1.0, 0.09375, 1.0, 0.0625, 1.0, 0.6562, 1.0, 0.6875, 1.0, 0.6875, 1.0, 0.6562, 1.0, 0.375, 1.0, 0.4062, 1.0, 0.4062, 1.0, 0.375, 1.0, 0.09375, 1.0, 0.125, 1.0, 0.125, 1.0, 0.09375, 1.0, 0.7812, 1.0, 0.8125, 1.0, 0.8125, 1.0, 0.7812, 1.0, 0.5, 1.0, 0.5312, 1.0, 0.5312, 1.0, 0.5, 1.0, 0.2188, 1.0, 0.25, 1.0, 0.25, 1.0, 0.2188, 1.0, 0.9062, 1.0, 0.9375, 1.0, 0.9375, 1.0, 0.9062, 1.0, 0.625, 1.0, 0.6562, 1.0, 0.6562, 1.0, 0.625, 1.0, 0.3438, 1.0, 0.375, 1.0, 0.375, 1.0, 0.3438, 1.0, 0.0625, 1.0, 0.09375, 1.0, 0.09375, 1.0, 0.0625, 1.0, 0.75, 1.0, 0.7812, 1.0, 0.7812, 1.0, 0.75, 1.0, 0.4688, 1.0, 0.5, 1.0, 0.5, 1.0, 0.4688, 1.0, 0.1875, 1.0, 0.2188, 1.0, 0.2188, 1.0, 0.1875, 1.0, 0.875, 1.0, 0.9062, 1.0, 0.9062, 1.0, 0.875, 1.0, 0.5938, 1.0, 0.625, 1.0, 0.625, 1.0, 0.5938, 1.0, 0.3125, 1.0, 0.3438, 1.0, 0.3438, 1.0, 0.3125, 1.0, 0.03125, 1.0, 0.0625, 1.0, 0.0625, 1.0, 0.03125, 1.0, 0.7188, 1.0, 0.75, 1.0, 0.75, 1.0, 0.7188, 1.0, 0.4375, 1.0, 0.4688, 1.0, 0.4688, 1.0, 0.4375, 1.0, 0.1562, 1.0, 0.1875, 1.0, 0.1875, 1.0, 0.1562, 1.0, 0.8438, 1.0, 0.875, 1.0, 0.875, 1.0, 0.8438, 1.0, 0.5625, 1.0, 0.5938, 1.0, 0.5938, 1.0, 0.5625, 1.0, 0.2812, 1.0, 0.3125, 1.0, 0.3125, 1.0, 0.2812, 1.0, 0.9688, 1.0, 1.0, 1.0, 1.0, 1.0, 0.9688, 1.0, 0.0, 1.0, 0.03125, 1.0, 0.03125, 1.0, 0.0, 1.0, 0.6875, 1.0, 0.7188, 1.0, 0.7188, 1.0, 0.6875, 1.0, 0.4062, 1.0, 0.4375, 1.0, 0.4375, 1.0, 0.4062, 1.0, 0.125, 1.0, 0.1562, 1.0, 0.1562, 1.0, 0.125, 1.0, 0.8125, 1.0, 0.8438, 1.0, 0.8438, 1.0, 0.8125, 1.0, 0.5312, 1.0, 0.5625, 1.0, 0.5625, 1.0, 0.5312, 1.0, 0.25, 1.0, 0.2812, 1.0, 0.2812, 1.0, 0.25, 1.0, 0.4688, 1.0, 0.5, 1.0, 0.5, 1.0, 0.4688, 1.0, 0.875, 1.0, 0.9062, 1.0, 0.9062, 1.0, 0.875, 1.0, 0.03125, 1.0, 0.0625, 1.0, 0.0625, 1.0, 0.03125, 1.0, 0.4375, 1.0, 0.4688, 1.0, 0.4688, 1.0, 0.4375, 1.0, 0.8438, 1.0, 0.875, 1.0, 0.875, 1.0, 0.8438, 1.0, 0.0, 1.0, 0.03125, 1.0, 0.03125, 1.0, 0.0, 1.0, 0.4062, 1.0, 0.4375, 1.0, 0.4375, 1.0, 0.4062, 1.0, 0.8125, 1.0, 0.8438, 1.0, 0.8438, 1.0, 0.8125, 1.0, 0.375, 1.0, 0.4062, 1.0, 0.4062, 1.0, 0.375, 1.0, 0.7812, 1.0, 0.8125, 1.0, 0.8125, 1.0, 0.7812, 1.0, 0.3438, 1.0, 0.375, 1.0, 0.375, 1.0, 0.3438, 1.0, 0.75, 1.0, 0.7812, 1.0, 0.7812, 1.0, 0.75, 1.0, 0.3125, 1.0, 0.3438, 1.0, 0.3438, 1.0, 0.3125, 1.0, 0.7188, 1.0, 0.75, 1.0, 0.75, 1.0, 0.7188, 1.0, 0.2812, 1.0, 0.3125, 1.0, 0.3125, 1.0, 0.2812, 1.0, 0.6875, 1.0, 0.7188, 1.0, 0.7188, 1.0, 0.6875, 1.0, 0.25, 1.0, 0.2812, 1.0, 0.2812, 1.0, 0.25, 1.0, 0.6562, 1.0, 0.6875, 1.0, 0.6875, 1.0, 0.6562, 1.0, 0.2188, 1.0, 0.25, 1.0, 0.25, 1.0, 0.2188, 1.0, 0.625, 1.0, 0.6562, 1.0, 0.6562, 1.0, 0.625, 1.0, 0.1875, 1.0, 0.2188, 1.0, 0.2188, 1.0, 0.1875, 1.0, 0.5938, 1.0, 0.625, 1.0, 0.625, 1.0, 0.5938, 1.0, 0.1562, 1.0, 0.1875, 1.0, 0.1875, 1.0, 0.1562, 1.0, 0.5625, 1.0, 0.5938, 1.0, 0.5938, 1.0, 0.5625, 1.0, 0.9688, 1.0, 1.0, 1.0, 1.0, 1.0, 0.9688, 1.0, 0.125, 1.0, 0.1562, 1.0, 0.1562, 1.0, 0.125, 1.0, 0.5312, 1.0, 0.5625, 1.0, 0.5625, 1.0, 0.5312, 1.0, 0.9375, 1.0, 0.9688, 1.0, 0.9688, 1.0, 0.9375, 1.0, 0.09375, 1.0, 0.125, 1.0, 0.125, 1.0, 0.09375, 1.0, 0.5, 1.0, 0.5312, 1.0, 0.5312, 1.0, 0.5, 1.0, 0.9062, 1.0, 0.9375, 1.0, 0.9375, 1.0, 0.9062, 1.0, 0.25, 1.0, 0.2812, 1.0, 0.2812, 1.0, 0.25, 1.0, 0.6562, 1.0, 0.6875, 1.0, 0.6875, 1.0, 0.6562, 1.0, 0.2188, 1.0, 0.25, 1.0, 0.25, 1.0, 0.2188, 1.0, 0.625, 1.0, 0.6562, 1.0, 0.6562, 1.0, 0.625, 1.0, 0.1875, 1.0, 0.2188, 1.0, 0.2188, 1.0, 0.1875, 1.0, 0.5938, 1.0, 0.625, 1.0, 0.625, 1.0, 0.5938, 1.0, 0.1562, 1.0, 0.1875, 1.0, 0.1875, 1.0, 0.1562, 1.0, 0.5625, 1.0, 0.5938, 1.0, 0.5938, 1.0, 0.5625, 1.0, 0.9688, 1.0, 1.0, 1.0, 1.0, 1.0, 0.9688, 1.0, 0.125, 1.0, 0.1562, 1.0, 0.1562, 1.0, 0.125, 1.0, 0.5312, 1.0, 0.5625, 1.0, 0.5625, 1.0, 0.5312, 1.0, 0.9375, 1.0, 0.9688, 1.0, 0.9688, 1.0, 0.9375, 1.0, 0.09375, 1.0, 0.125, 1.0, 0.125, 1.0, 0.09375, 1.0, 0.5, 1.0, 0.5312, 1.0, 0.5312, 1.0, 0.5, 1.0, 0.9062, 1.0, 0.9375, 1.0, 0.9375, 1.0, 0.9062, 1.0, 0.0625, 1.0, 0.09375, 1.0, 0.09375, 1.0, 0.0625, 1.0, 0.4688, 1.0, 0.5, 1.0, 0.5, 1.0, 0.4688, 1.0, 0.875, 1.0, 0.9062, 1.0, 0.9062, 1.0, 0.875, 1.0, 0.03125, 1.0, 0.0625, 1.0, 0.0625, 1.0, 0.03125, 1.0, 0.4375, 1.0, 0.4688, 1.0, 0.4688, 1.0, 0.4375, 1.0, 0.8438, 1.0, 0.875, 1.0, 0.875, 1.0, 0.8438, 1.0, 0.0, 1.0, 0.03125, 1.0, 0.03125, 1.0, 0.0, 1.0, 0.4062, 1.0, 0.4375, 1.0, 0.4375, 1.0, 0.4062, 1.0, 0.8125, 1.0, 0.8438, 1.0, 0.8438, 1.0, 0.8125, 1.0, 0.375, 1.0, 0.4062, 1.0, 0.4062, 1.0, 0.375, 1.0, 0.7812, 1.0, 0.8125, 1.0, 0.8125, 1.0, 0.7812, 1.0, 0.3438, 1.0, 0.375, 1.0, 0.375, 1.0, 0.3438, 1.0, 0.75, 1.0, 0.7812, 1.0, 0.7812, 1.0, 0.75, 1.0, 0.3125, 1.0, 0.3438, 1.0, 0.3438, 1.0, 0.3125, 1.0, 0.7188, 1.0, 0.75, 1.0, 0.75, 1.0, 0.7188, 1.0, 0.2812, 1.0, 0.3125, 1.0, 0.3125, 1.0, 0.2812, 1.0, 0.6875, 1.0, 0.7188, 1.0, 0.7188, 1.0, 0.6875, 1.0])
me_cylinder_002.update()
me_cube = bpy.data.meshes.new('Cube')
me_cube.from_pydata([(-0.3073, 0.6876, 0.4267), (-0.3073, 0.6876, 0.5635), (-0.3073, 0.7197, 0.4267), (-0.3073, 0.7197, 0.5635), (0.438, 0.6876, 0.4267), (0.438, 0.6876, 0.5635), (0.438, 0.7197, 0.4267), (0.438, 0.7197, 0.5635), (-0.2945, 0.6876, 0.4349), (-0.2945, 0.6876, 0.5552), (0.4251, 0.6876, 0.5552), (0.4251, 0.6876, 0.4349), (-0.2945, 0.6973, 0.4349), (-0.2945, 0.6973, 0.5552), (0.4251, 0.6973, 0.5552), (0.4251, 0.6973, 0.4349)], [], [(0, 1, 3, 2), (2, 3, 7, 6), (6, 7, 5, 4), (4, 5, 10, 11), (2, 6, 4, 0), (7, 3, 1, 5), (8, 11, 15, 12), (1, 0, 8, 9), (0, 4, 11, 8), (5, 1, 9, 10), (9, 8, 12, 13), (10, 9, 13, 14), (11, 10, 14, 15)])
_uv = me_cube.uv_layers.new(name='UVMap')
_uv.uv.foreach_set('vector', [0.375, 0.0, 0.625, 0.0, 0.625, 0.25, 0.375, 0.25, 0.375, 0.25, 0.625, 0.25, 0.625, 0.5, 0.375, 0.5, 0.375, 0.5, 0.625, 0.5, 0.625, 0.75, 0.375, 0.75, 0.375, 0.75, 0.625, 0.75, 0.625, 0.75, 0.375, 0.75, 0.125, 0.5, 0.375, 0.5, 0.375, 0.75, 0.125, 0.75, 0.625, 0.5, 0.875, 0.5, 0.875, 0.75, 0.625, 0.75, 0.125, 0.75, 0.375, 0.75, 0.375, 0.75, 0.125, 0.75, 0.625, 0.0, 0.375, 0.0, 0.375, 0.0, 0.625, 0.0, 0.125, 0.75, 0.375, 0.75, 0.375, 0.75, 0.125, 0.75, 0.625, 0.75, 0.875, 0.75, 0.875, 0.75, 0.625, 0.75, 0.625, 0.0, 0.375, 0.0, 0.375, 0.0, 0.625, 0.0, 0.625, 0.75, 0.875, 0.75, 0.875, 0.75, 0.625, 0.75, 0.375, 0.75, 0.625, 0.75, 0.625, 0.75, 0.375, 0.75])
me_cube.update()
me_cube_001 = bpy.data.meshes.new('Cube.001')
me_cube_001.from_pydata([(-0.2945, 0.6973, 0.4349), (-0.2945, 0.6973, 0.5552), (0.4251, 0.6973, 0.5552), (0.4251, 0.6973, 0.4349)], [], [(3, 2, 1, 0)])
_uv = me_cube_001.uv_layers.new(name='UVMap')
_uv.uv.foreach_set('vector', [0.375, 0.75, 0.625, 0.75, 0.625, 1.0, 0.375, 1.0])
me_cube_001.update()
me_cylinder_003 = bpy.data.meshes.new('Cylinder.003')
me_cylinder_003.from_pydata([(-0.3282, 0.6755, 0.589), (-0.3455, 0.6755, 0.5907), (-0.3115, 0.6755, 0.584), (-0.2962, 0.6755, 0.5758), (-0.2828, 0.6755, 0.5647), (-0.2717, 0.6755, 0.5513), (-0.2635, 0.6755, 0.5359), (-0.2585, 0.6755, 0.5193), (-0.2568, 0.6755, 0.502), (-0.2585, 0.6755, 0.4846), (-0.2635, 0.6755, 0.468), (-0.2717, 0.6755, 0.4527), (-0.2828, 0.6755, 0.4392), (-0.2962, 0.6755, 0.4282), (-0.3115, 0.6755, 0.42), (-0.3282, 0.6755, 0.4149), (-0.3455, 0.6755, 0.4132), (-0.3628, 0.6755, 0.4149), (-0.3795, 0.6755, 0.42), (-0.3948, 0.6755, 0.4282), (-0.4083, 0.6755, 0.4392), (-0.4193, 0.6755, 0.4527), (-0.4275, 0.6755, 0.468), (-0.4326, 0.6755, 0.4846), (-0.4343, 0.6755, 0.502), (-0.4326, 0.6755, 0.5193), (-0.4275, 0.6755, 0.5359), (-0.4193, 0.6755, 0.5513), (-0.4083, 0.6755, 0.5647), (-0.3948, 0.6755, 0.5758), (-0.3795, 0.6755, 0.584), (-0.3628, 0.6755, 0.589), (-0.3455, 0.6755, 0.502)], [], [(27, 26, 32), (14, 13, 32), (0, 1, 32), (28, 27, 32), (15, 14, 32), (2, 0, 32), (29, 28, 32), (16, 15, 32), (3, 2, 32), (30, 29, 32), (17, 16, 32), (4, 3, 32), (31, 30, 32), (18, 17, 32), (5, 4, 32), (1, 31, 32), (19, 18, 32), (6, 5, 32), (20, 19, 32), (7, 6, 32), (21, 20, 32), (8, 7, 32), (22, 21, 32), (9, 8, 32), (23, 22, 32), (10, 9, 32), (24, 23, 32), (11, 10, 32), (25, 24, 32), (12, 11, 32), (26, 25, 32), (13, 12, 32)])
_uv = me_cylinder_003.uv_layers.new(name='UVMap')
_uv.uv.foreach_set('vector', [0.1562, 1.0, 0.1875, 1.0, 0.1562, 1.0, 0.5625, 1.0, 0.5938, 1.0, 0.5625, 1.0, 0.9688, 1.0, 1.0, 1.0, 0.9688, 1.0, 0.125, 1.0, 0.1562, 1.0, 0.125, 1.0, 0.5312, 1.0, 0.5625, 1.0, 0.5312, 1.0, 0.9375, 1.0, 0.9688, 1.0, 0.9375, 1.0, 0.09375, 1.0, 0.125, 1.0, 0.09375, 1.0, 0.5, 1.0, 0.5312, 1.0, 0.5, 1.0, 0.9062, 1.0, 0.9375, 1.0, 0.9062, 1.0, 0.0625, 1.0, 0.09375, 1.0, 0.0625, 1.0, 0.4688, 1.0, 0.5, 1.0, 0.4688, 1.0, 0.875, 1.0, 0.9062, 1.0, 0.875, 1.0, 0.03125, 1.0, 0.0625, 1.0, 0.03125, 1.0, 0.4375, 1.0, 0.4688, 1.0, 0.4375, 1.0, 0.8438, 1.0, 0.875, 1.0, 0.8438, 1.0, 0.0, 1.0, 0.03125, 1.0, 0.0, 1.0, 0.4062, 1.0, 0.4375, 1.0, 0.4062, 1.0, 0.8125, 1.0, 0.8438, 1.0, 0.8125, 1.0, 0.375, 1.0, 0.4062, 1.0, 0.375, 1.0, 0.7812, 1.0, 0.8125, 1.0, 0.7812, 1.0, 0.3438, 1.0, 0.375, 1.0, 0.3438, 1.0, 0.75, 1.0, 0.7812, 1.0, 0.75, 1.0, 0.3125, 1.0, 0.3438, 1.0, 0.3125, 1.0, 0.7188, 1.0, 0.75, 1.0, 0.7188, 1.0, 0.2812, 1.0, 0.3125, 1.0, 0.2812, 1.0, 0.6875, 1.0, 0.7188, 1.0, 0.6875, 1.0, 0.25, 1.0, 0.2812, 1.0, 0.25, 1.0, 0.6562, 1.0, 0.6875, 1.0, 0.6562, 1.0, 0.2188, 1.0, 0.25, 1.0, 0.2188, 1.0, 0.625, 1.0, 0.6562, 1.0, 0.625, 1.0, 0.1875, 1.0, 0.2188, 1.0, 0.1875, 1.0, 0.5938, 1.0, 0.625, 1.0, 0.5938, 1.0])
me_cylinder_003.update()
me_sphere_002 = bpy.data.meshes.new('Sphere.002')
me_sphere_002.from_pydata([(0.1042, 0.4064, 0.9786), (0.145, 0.576, 0.8862), (0.1648, 0.7918, 0.6217), (0.0, 0.5866, 0.8862), (0.1911, 0.3846, 0.9786), (0.2711, 0.5443, 0.8862), (0.3324, 0.7489, 0.6217), (0.2711, 0.3492, 0.9786), (0.3873, 0.493, 0.8862), (0.4803, 0.6835, 0.6217), (0.3413, 0.3017, 0.9786), (0.4892, 0.4239, 0.8862), (0.61, 0.5956, 0.6217), (0.3989, 0.2437, 0.9786), (0.5728, 0.3397, 0.8862), (0.7963, 0.4657, 0.6511), (0.0, 0.4137, 0.9786), (0.0, 0.8054, 0.6217)], [], [(3, 1, 0, 16), (17, 2, 1, 3), (1, 5, 4, 0), (2, 6, 5, 1), (6, 9, 8, 5), (5, 8, 7, 4), (8, 11, 10, 7), (9, 12, 11, 8), (11, 14, 13, 10), (12, 15, 14, 11)])
me_sphere_002.polygons.foreach_set('use_smooth', [True] * 10)
_uv = me_sphere_002.uv_layers.new(name='UVMap')
_uv.uv.foreach_set('vector', [0.75, 0.8125, 0.7188, 0.8125, 0.7188, 0.875, 0.75, 0.875, 0.75, 0.75, 0.7188, 0.75, 0.7188, 0.8125, 0.75, 0.8125, 0.7188, 0.8125, 0.6875, 0.8125, 0.6875, 0.875, 0.7188, 0.875, 0.7188, 0.75, 0.6875, 0.75, 0.6875, 0.8125, 0.7188, 0.8125, 0.6875, 0.75, 0.6562, 0.75, 0.6562, 0.8125, 0.6875, 0.8125, 0.6875, 0.8125, 0.6562, 0.8125, 0.6562, 0.875, 0.6875, 0.875, 0.6562, 0.8125, 0.625, 0.8125, 0.625, 0.875, 0.6562, 0.875, 0.6562, 0.75, 0.625, 0.75, 0.625, 0.8125, 0.6562, 0.8125, 0.625, 0.8125, 0.5938, 0.8125, 0.5938, 0.875, 0.625, 0.875, 0.625, 0.75, 0.5937, 0.75, 0.5938, 0.8125, 0.625, 0.8125])
me_sphere_002.update()

# ---- curves / text
cu_b_ziercurve = bpy.data.curves.new('BézierCurve', 'CURVE')
cu_b_ziercurve.dimensions = '3D'
_sp = cu_b_ziercurve.splines.new('BEZIER'); _sp.bezier_points.add(3)
_sp.bezier_points.foreach_set('co', [-0.3957, 0.7008, 0.5044, -0.8671, 0.4776, 0.2523, -0.8631, 0.4776, -0.4497, -0.3707, 0.05981, -0.8369])
_sp.bezier_points.foreach_set('handle_left', [0.07603, 0.7516, 0.5031, -0.8723, 0.4776, 0.5518, -0.8662, 0.4776, -0.2691, -0.6126, 0.03859, -0.749])
_sp.bezier_points.foreach_set('handle_right', [-0.8674, 0.65, 0.5058, -0.8619, 0.4776, -0.04729, -0.8599, 0.4776, -0.6303, -0.1288, 0.08102, -0.9248])
for _p, _l, _r in zip(_sp.bezier_points, ['ALIGNED', 'ALIGNED', 'ALIGNED', 'ALIGNED'], ['ALIGNED', 'ALIGNED', 'ALIGNED', 'ALIGNED']): _p.handle_left_type = _l; _p.handle_right_type = _r
_sp.order_u = 0
_sp.order_v = 0
cu_b_ziercurve.use_path = True
cu_b_ziercurve.bevel_depth = 0.01
cu_b_ziercurve.fill_mode = 'FULL'
cu_b_ziercurve_001 = bpy.data.curves.new('BézierCurve.001', 'CURVE')
cu_b_ziercurve_001.dimensions = '3D'
_sp = cu_b_ziercurve_001.splines.new('BEZIER'); _sp.bezier_points.add(2)
_sp.bezier_points.foreach_set('co', [0.7922, 0.4791, -0.2763, 0.7491, 0.4594, -0.5828, 0.3509, 0.1913, -0.8369])
_sp.bezier_points.foreach_set('handle_left', [0.7903, 0.4791, -0.166, 0.8488, 0.5035, -0.4388, 0.5239, 0.2634, -0.6594])
_sp.bezier_points.foreach_set('handle_right', [0.7941, 0.4791, -0.3865, 0.6467, 0.4142, -0.7307, 0.1778, 0.1191, -1.014])
for _p, _l, _r in zip(_sp.bezier_points, ['ALIGNED', 'ALIGNED', 'ALIGNED'], ['ALIGNED', 'ALIGNED', 'ALIGNED']): _p.handle_left_type = _l; _p.handle_right_type = _r
_sp.order_u = 0
_sp.order_v = 0
cu_b_ziercurve_001.use_path = True
cu_b_ziercurve_001.bevel_depth = 0.01
cu_b_ziercurve_001.fill_mode = 'FULL'

# ---- objects
ob_window2 = bpy.data.objects.new('window2', me_sphere)
ob_window = bpy.data.objects.new('window', me_sphere_001)
ob_cylinder = bpy.data.objects.new('Cylinder', me_cylinder)
ob_cylinder_001 = bpy.data.objects.new('Cylinder.001', me_cylinder_001)
ob_subbody_002 = bpy.data.objects.new('subbody.002', me_sphere_003)
ob_b_ziercurve = bpy.data.objects.new('BézierCurve', cu_b_ziercurve)
ob_cylinder_002 = bpy.data.objects.new('Cylinder.002', me_cylinder_002)
ob_cube = bpy.data.objects.new('Cube', me_cube)
ob_cube_001 = bpy.data.objects.new('Cube.001', me_cube_001)
ob_cylinder_003 = bpy.data.objects.new('Cylinder.003', me_cylinder_003)
ob_b_ziercurve_001 = bpy.data.objects.new('BézierCurve.001', cu_b_ziercurve_001)
ob_window2_001 = bpy.data.objects.new('window2.001', me_sphere_002)

# ---- transforms, parenting, visibility, modifiers, constraints
ob_window2.location = (0.0, 0.0, 0.0)
_m = ob_window2.modifiers.new('Mirror', 'MIRROR')
_m.use_clip = True
ob_window.location = (0.0, 0.0, 0.0)
ob_cylinder.location = (-0.1435, -0.004798, 0.07132)
_m = ob_cylinder.modifiers.new('Mirror', 'MIRROR')
_m.use_axis = (False, False, True)
_m.use_clip = True
ob_cylinder_001.location = (-0.1435, -0.004798, 0.07132)
_m = ob_cylinder_001.modifiers.new('Mirror', 'MIRROR')
_m.use_axis = (False, False, True)
_m.use_clip = True
ob_subbody_002.location = (0.0, 0.0, 0.0)
_m = ob_subbody_002.modifiers.new('Mirror', 'MIRROR')
ob_b_ziercurve.location = (0.0, 0.0, 0.0)
ob_cylinder_002.location = (0.0, 0.0, 0.0)
ob_cube.location = (0.0, 0.0, 0.0)
ob_cube_001.location = (0.0, 0.0, 0.0)
ob_cylinder_003.location = (0.0, 0.0, 0.0)
ob_b_ziercurve_001.location = (0.0, 0.0, 0.0)
ob_window2_001.location = (0.0, 0.0, 0.0)
_m = ob_window2_001.modifiers.new('Mirror', 'MIRROR')
_m.use_clip = True

# ---- collection membership
col_collection.objects.link(ob_window2)
col_collection.objects.link(ob_window)
col_collection.objects.link(ob_cylinder)
col_collection.objects.link(ob_cylinder_001)
col_collection.objects.link(ob_subbody_002)
col_collection.objects.link(ob_b_ziercurve)
col_collection.objects.link(ob_cylinder_002)
col_collection.objects.link(ob_cube)
col_collection.objects.link(ob_cube_001)
col_collection.objects.link(ob_cylinder_003)
col_collection.objects.link(ob_b_ziercurve_001)
col_collection.objects.link(ob_window2_001)

# ---- scene / render settings (as saved in the file)
scene.frame_start = 1; scene.frame_end = 250; scene.frame_set(1)
scene.render.engine = 'BLENDER_EEVEE_NEXT'
bpy.context.view_layer.update()

# ---- added for rendering (the .blend has no active camera and no usable light): camera, sun
cam_auto = bpy.data.cameras.new('AutoCamera')
cam_auto.lens = 50.0
cam_auto.sensor_width = 36.0
cam_auto.clip_end = 1000.0
ob_auto_camera = bpy.data.objects.new('AutoCamera', cam_auto)
scene.collection.objects.link(ob_auto_camera)
ob_auto_camera.location = (5.18409, -5.91542, 4.01098)
ob_auto_camera.rotation_euler = (1.09748, -7.21219e-08, 0.694738)
scene.camera = ob_auto_camera
light_auto_sun = bpy.data.lights.new('AutoSun', 'SUN')
light_auto_sun.energy = 3.0
light_auto_sun.angle = 0.0523599
ob_auto_sun = bpy.data.objects.new('AutoSun', light_auto_sun)
scene.collection.objects.link(ob_auto_sun)
ob_auto_sun.rotation_euler = (0.872665, 0.174533, 0.523599)
bpy.context.view_layer.update()

